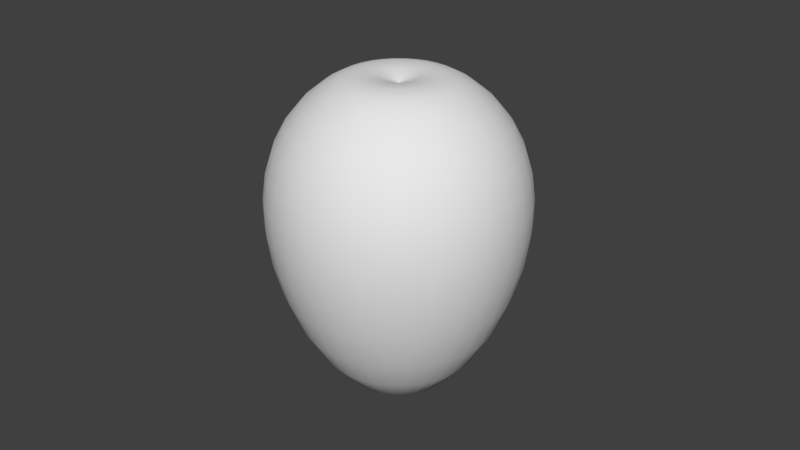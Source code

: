 # Source: Olive.blend  (saved by Blender 2.75.0; exported with 4.5.12 LTS)
import bpy
from mathutils import Matrix  # noqa: F401  (used for matrix-valued properties, if any)

bpy.ops.wm.read_factory_settings(use_empty=True)
scene = bpy.context.scene
scene.name = 'Scene'

# ---- collections
col_collection_1 = bpy.data.collections.new('Collection 1'); scene.collection.children.link(col_collection_1)

# ---- world
world_world = bpy.data.worlds.new('World'); scene.world = world_world
world_world.color = (0.05088, 0.05088, 0.05088)
world_world.use_sun_shadow = False
world_world.sun_shadow_jitter_overblur = 0.0
world_world.cycles.sampling_method = 'MANUAL'
world_world.cycles.sample_map_resolution = 256

# ---- meshes
me_plane_002 = bpy.data.meshes.new('Plane.002')
me_plane_002.from_pydata([(-1.426, 2.078, 1.573e-06), (-0.9387, 2.467, 8.936e-07), (-0.6585, 2.539, 1.052e-06), (-0.2232, 2.564, 1.247e-06), (0.2087, 2.504, 1.391e-06), (0.6204, 2.36, 1.479e-06), (1.0, 2.141, 1.51e-06), (1.357, 1.849, 1.487e-06), (1.689, 1.48, 1.407e-06), (2.008, 1.016, 1.266e-06), (2.303, 0.4513, 1.054e-06), (2.542, -0.1993, 7.725e-07), (2.684, -0.8873, 4.324e-07), (2.695, -1.539, 6.294e-08), (-1.431, 2.073, 0.06998), (-0.9526, 2.454, 0.1913), (-0.676, 2.523, 0.2411), (-0.2454, 2.544, 0.3069), (0.1825, 2.48, 0.3608), (0.5914, 2.333, 0.4009), (0.9696, 2.113, 0.4266), (1.325, 1.819, 0.439), (1.658, 1.451, 0.438), (1.978, 0.9882, 0.4225), (2.274, 0.4253, 0.3901), (2.517, -0.2219, 0.3384), (2.665, -0.9052, 0.2679), (2.682, -1.551, 0.1834), (-1.446, 2.059, 0.1373), (-0.9937, 2.416, 0.3753), (-0.7277, 2.476, 0.4729), (-0.3112, 2.483, 0.6019), (0.1051, 2.408, 0.7078), (0.5054, 2.254, 0.7865), (0.8781, 2.028, 0.8367), (1.231, 1.733, 0.8612), (1.564, 1.364, 0.8592), (1.887, 0.9047, 0.8288), (2.191, 0.3482, 0.7652), (2.445, -0.2888, 0.6638), (2.607, -0.9582, 0.5256), (2.642, -1.587, 0.3597), (-1.47, 2.037, 0.1993), (-1.06, 2.355, 0.5448), (-0.8117, 2.398, 0.6866), (-0.4182, 2.385, 0.8739), (-0.0206, 2.292, 1.028), (0.3657, 2.125, 1.142), (0.7295, 1.892, 1.215), (1.078, 1.592, 1.25), (1.411, 1.224, 1.247), (1.74, 0.7691, 1.203), (2.055, 0.2231, 1.111), (2.327, -0.3974, 0.9637), (2.514, -1.044, 0.763), (2.578, -1.646, 0.5222), (-1.503, 2.007, 0.2537), (-1.15, 2.272, 0.6934), (-0.9248, 2.294, 0.8739), (-0.5621, 2.252, 1.112), (-0.1898, 2.137, 1.308), (0.1777, 1.952, 1.453), (0.5294, 1.707, 1.546), (0.8718, 1.402, 1.591), (1.206, 1.035, 1.588), (1.542, 0.5867, 1.531), (1.872, 0.0546, 1.414), (2.168, -0.5435, 1.227), (2.388, -1.16, 0.9711), (2.492, -1.725, 0.6646), (-1.543, 1.97, 0.2983), (-1.259, 2.171, 0.8153), (-1.063, 2.167, 1.028), (-0.7374, 2.091, 1.308), (-0.396, 1.947, 1.538), (-0.05141, 1.741, 1.709), (0.2857, 1.483, 1.818), (0.6209, 1.171, 1.871), (0.9553, 0.804, 1.867), (1.3, 0.3643, 1.801), (1.649, -0.1507, 1.663), (1.975, -0.7216, 1.442), (2.235, -1.301, 1.142), (2.388, -1.822, 0.7815), (-1.589, 1.928, 0.3314), (-1.384, 2.057, 0.906), (-1.22, 2.022, 1.142), (-0.9374, 1.906, 1.453), (-0.6312, 1.73, 1.709), (-0.3128, 1.501, 1.899), (0.00768, 1.227, 2.02), (0.3348, 0.9077, 2.079), (0.6698, 0.541, 2.074), (1.025, 0.1107, 2.001), (1.395, -0.3848, 1.847), (1.754, -0.9248, 1.603), (2.061, -1.462, 1.269), (2.268, -1.932, 0.8684), (-1.638, 1.882, 0.3518), (-1.519, 1.932, 0.9618), (-1.39, 1.865, 1.212), (-1.154, 1.706, 1.543), (-0.8864, 1.495, 1.814), (-0.5964, 1.239, 2.016), (-0.294, 0.9489, 2.144), (0.02427, 0.6217, 2.207), (0.36, 0.2557, 2.202), (0.726, -0.1646, 2.124), (1.119, -0.639, 1.961), (1.515, -1.145, 1.701), (1.871, -1.636, 1.347), (2.138, -2.051, 0.9219), (-1.69, 1.835, 0.3587), (-1.66, 1.802, 0.9806), (-1.568, 1.702, 1.236), (-1.38, 1.499, 1.573), (-1.152, 1.251, 1.85), (-0.8913, 0.9677, 2.055), (-0.6078, 0.6599, 2.186), (-0.2987, 0.3243, 2.25), (0.0378, -0.04105, 2.245), (0.4152, -0.4508, 2.166), (0.8319, -0.9032, 1.999), (1.266, -1.374, 1.735), (1.674, -1.818, 1.373), (2.004, -2.175, 0.94), (-1.741, 1.787, 0.3518), (-1.801, 1.673, 0.9618), (-1.745, 1.539, 1.212), (-1.606, 1.291, 1.543), (-1.417, 1.006, 1.814), (-1.186, 0.6961, 2.016), (-0.9215, 0.3709, 2.144), (-0.6216, 0.02685, 2.207), (-0.2844, -0.3378, 2.202), (0.1044, -0.737, 2.124), (0.5449, -1.167, 1.961), (1.017, -1.604, 1.701), (1.477, -1.999, 1.347), (1.869, -2.3, 0.9219), (-1.791, 1.742, 0.3314), (-1.936, 1.548, 0.906), (-1.915, 1.382, 1.142), (-1.823, 1.091, 1.453), (-1.672, 0.7711, 1.709), (-1.47, 0.4349, 1.899), (-1.223, 0.09306, 2.02), (-0.9321, -0.2591, 2.079), (-0.5942, -0.6231, 2.074), (-0.1944, -1.012, 2.001), (0.269, -1.422, 1.847), (0.7776, -1.824, 1.603), (1.288, -2.174, 1.269), (1.739, -2.419, 0.8684), (-1.836, 1.7, 0.2983), (-2.061, 1.433, 0.8153), (-2.073, 1.237, 1.028), (-2.023, 0.9065, 1.308), (-1.908, 0.5544, 1.538), (-1.731, 0.1942, 1.709), (-1.501, -0.163, 1.818), (-1.218, -0.5227, 1.871), (-0.8797, -0.8861, 1.867), (-0.4699, -1.266, 1.801), (0.01477, -1.656, 1.662), (0.557, -2.027, 1.442), (1.113, -2.335, 1.142), (1.619, -2.529, 0.7815), (-1.876, 1.663, 0.2537), (-2.17, 1.333, 0.6934), (-2.21, 1.11, 0.8739), (-2.198, 0.745, 1.112), (-2.114, 0.3646, 1.308), (-1.96, -0.01679, 1.453), (-1.745, -0.3875, 1.546), (-1.469, -0.7537, 1.591), (-1.13, -1.117, 1.588), (-0.7113, -1.488, 1.531), (-0.2081, -1.861, 1.414), (0.3637, -2.205, 1.227), (0.9598, -2.476, 0.9711), (1.515, -2.626, 0.6646), (-1.909, 1.633, 0.1993), (-2.26, 1.25, 0.5448), (-2.323, 1.006, 0.6866), (-2.342, 0.6125, 0.8739), (-2.283, 0.2087, 1.028), (-2.148, -0.1899, 1.142), (-1.945, -0.5717, 1.215), (-1.675, -0.9433, 1.25), (-1.335, -1.306, 1.247), (-0.9094, -1.671, 1.203), (-0.391, -2.029, 1.111), (0.205, -2.352, 0.9637), (0.8342, -2.591, 0.763), (1.429, -2.705, 0.5222), (-1.934, 1.61, 0.1373), (-2.326, 1.189, 0.3753), (-2.407, 0.9285, 0.4729), (-2.449, 0.514, 0.6019), (-2.409, 0.09295, 0.7078), (-2.288, -0.3186, 0.7865), (-2.094, -0.7086, 0.8367), (-1.828, -1.084, 0.8612), (-1.488, -1.446, 0.8592), (-1.057, -1.806, 0.8288), (-0.5269, -2.155, 0.7652), (0.08707, -2.46, 0.6638), (0.7409, -2.677, 0.5255), (1.365, -2.764, 0.3597), (-1.949, 1.596, 0.06998), (-2.367, 1.151, 0.1913), (-2.459, 0.8809, 0.2411), (-2.515, 0.4534, 0.3069), (-2.486, 0.02164, 0.3608), (-2.374, -0.3978, 0.4009), (-2.185, -0.7929, 0.4266), (-1.922, -1.171, 0.439), (-1.582, -1.533, 0.438), (-1.147, -1.89, 0.4225), (-0.6106, -2.232, 0.3901), (0.01447, -2.527, 0.3384), (0.6834, -2.73, 0.2679), (1.325, -2.8, 0.1834), (-1.954, 1.592, 1.138e-07), (-2.381, 1.138, -3.912e-07), (-2.477, 0.8648, -6.104e-07), (-2.537, 0.4329, -1.001e-06), (-2.512, -0.002436, -1.374e-06), (-2.403, -0.4246, -1.241e-06), (-2.216, -0.8213, -1.725e-06), (-1.954, -1.2, -1.872e-06), (-1.614, -1.562, -1.914e-06), (-1.178, -1.918, -1.601e-06), (-0.6389, -2.258, -1.935e-06), (-0.01005, -2.55, -1.706e-06), (0.664, -2.748, -1.507e-06), (1.312, -2.812, -1.236e-06), (-1.949, 1.596, -0.06998), (-2.367, 1.151, -0.1913), (-2.459, 0.8809, -0.2411), (-2.515, 0.4534, -0.3069), (-2.486, 0.02164, -0.3608), (-2.374, -0.3978, -0.4009), (-2.185, -0.7929, -0.4266), (-1.922, -1.171, -0.439), (-1.582, -1.533, -0.438), (-1.147, -1.89, -0.4225), (-0.6106, -2.232, -0.3901), (0.01447, -2.527, -0.3384), (0.6834, -2.73, -0.2679), (1.325, -2.8, -0.1834), (-1.934, 1.61, -0.1373), (-2.326, 1.189, -0.3753), (-2.407, 0.9285, -0.4729), (-2.449, 0.5141, -0.6019), (-2.409, 0.09295, -0.7078), (-2.288, -0.3186, -0.7865), (-2.094, -0.7086, -0.8367), (-1.828, -1.084, -0.8612), (-1.488, -1.446, -0.8592), (-1.057, -1.806, -0.8288), (-0.5269, -2.155, -0.7652), (0.08708, -2.46, -0.6638), (0.7409, -2.677, -0.5256), (1.365, -2.764, -0.3597), (-1.909, 1.633, -0.1993), (-2.26, 1.25, -0.5448), (-2.323, 1.006, -0.6866), (-2.342, 0.6125, -0.8739), (-2.283, 0.2087, -1.028), (-2.148, -0.1899, -1.142), (-1.945, -0.5717, -1.215), (-1.675, -0.9433, -1.25), (-1.335, -1.306, -1.247), (-0.9094, -1.671, -1.203), (-0.391, -2.029, -1.111), (0.205, -2.352, -0.9637), (0.8342, -2.591, -0.763), (1.429, -2.705, -0.5222), (-1.876, 1.663, -0.2537), (-2.17, 1.333, -0.6934), (-2.21, 1.11, -0.8739), (-2.198, 0.745, -1.112), (-2.114, 0.3646, -1.308), (-1.96, -0.01679, -1.453), (-1.745, -0.3875, -1.546), (-1.469, -0.7537, -1.591), (-1.13, -1.117, -1.588), (-0.7113, -1.488, -1.531), (-0.2081, -1.861, -1.414), (0.3637, -2.205, -1.227), (0.9598, -2.476, -0.9711), (1.515, -2.626, -0.6646), (-1.836, 1.7, -0.2983), (-2.061, 1.433, -0.8153), (-2.073, 1.237, -1.028), (-2.023, 0.9065, -1.308), (-1.908, 0.5545, -1.538), (-1.731, 0.1942, -1.709), (-1.501, -0.163, -1.818), (-1.218, -0.5227, -1.871), (-0.8797, -0.8861, -1.867), (-0.4699, -1.266, -1.801), (0.01477, -1.656, -1.662), (0.557, -2.027, -1.442), (1.113, -2.335, -1.142), (1.619, -2.529, -0.7815), (-1.791, 1.742, -0.3314), (-1.936, 1.548, -0.906), (-1.915, 1.382, -1.142), (-1.823, 1.091, -1.453), (-1.672, 0.7711, -1.709), (-1.47, 0.4349, -1.899), (-1.223, 0.09306, -2.02), (-0.9321, -0.2591, -2.079), (-0.5942, -0.6231, -2.074), (-0.1944, -1.012, -2.001), (0.269, -1.422, -1.847), (0.7776, -1.824, -1.603), (1.288, -2.174, -1.269), (1.739, -2.419, -0.8684), (-1.741, 1.787, -0.3518), (-1.801, 1.673, -0.9618), (-1.745, 1.539, -1.212), (-1.606, 1.291, -1.543), (-1.417, 1.006, -1.814), (-1.186, 0.6961, -2.016), (-0.9215, 0.3709, -2.144), (-0.6216, 0.02686, -2.207), (-0.2844, -0.3378, -2.202), (0.1044, -0.737, -2.124), (0.5449, -1.167, -1.961), (1.017, -1.604, -1.701), (1.477, -1.999, -1.347), (1.869, -2.3, -0.9219), (-1.69, 1.835, -0.3587), (-1.66, 1.802, -0.9806), (-1.568, 1.702, -1.236), (-1.38, 1.499, -1.573), (-1.152, 1.251, -1.85), (-0.8913, 0.9677, -2.055), (-0.6078, 0.6599, -2.186), (-0.2987, 0.3243, -2.25), (0.03781, -0.04105, -2.245), (0.4152, -0.4508, -2.166), (0.8319, -0.9032, -1.999), (1.266, -1.374, -1.735), (1.674, -1.818, -1.373), (2.004, -2.175, -0.94), (-1.638, 1.882, -0.3518), (-1.519, 1.932, -0.9618), (-1.39, 1.865, -1.212), (-1.154, 1.706, -1.543), (-0.8864, 1.495, -1.814), (-0.5964, 1.239, -2.016), (-0.294, 0.9489, -2.144), (0.02427, 0.6217, -2.207), (0.36, 0.2557, -2.202), (0.726, -0.1646, -2.124), (1.119, -0.639, -1.961), (1.515, -1.145, -1.701), (1.871, -1.636, -1.347), (2.138, -2.051, -0.9219), (-1.589, 1.928, -0.3314), (-1.384, 2.057, -0.906), (-1.22, 2.022, -1.142), (-0.9374, 1.906, -1.453), (-0.6312, 1.73, -1.709), (-0.3128, 1.501, -1.899), (0.007682, 1.227, -2.02), (0.3348, 0.9077, -2.079), (0.6698, 0.541, -2.074), (1.025, 0.1107, -2.001), (1.395, -0.3848, -1.847), (1.754, -0.9248, -1.603), (2.061, -1.462, -1.269), (2.268, -1.932, -0.8684), (-1.543, 1.97, -0.2983), (-1.259, 2.171, -0.8153), (-1.063, 2.167, -1.028), (-0.7374, 2.091, -1.308), (-0.396, 1.947, -1.538), (-0.05141, 1.741, -1.709), (0.2857, 1.483, -1.818), (0.621, 1.171, -1.871), (0.9553, 0.804, -1.867), (1.3, 0.3643, -1.801), (1.649, -0.1507, -1.662), (1.975, -0.7216, -1.442), (2.235, -1.301, -1.142), (2.388, -1.822, -0.7815), (-1.503, 2.007, -0.2537), (-1.15, 2.272, -0.6934), (-0.9248, 2.294, -0.8739), (-0.5621, 2.252, -1.112), (-0.1898, 2.137, -1.308), (0.1777, 1.952, -1.453), (0.5294, 1.707, -1.546), (0.8718, 1.402, -1.591), (1.206, 1.035, -1.588), (1.542, 0.5867, -1.531), (1.872, 0.0546, -1.414), (2.168, -0.5435, -1.227), (2.388, -1.16, -0.9711), (2.492, -1.725, -0.6646), (-1.47, 2.037, -0.1993), (-1.06, 2.355, -0.5448), (-0.8117, 2.398, -0.6866), (-0.4182, 2.385, -0.8739), (-0.0206, 2.292, -1.028), (0.3657, 2.125, -1.142), (0.7295, 1.892, -1.215), (1.078, 1.592, -1.25), (1.411, 1.224, -1.247), (1.74, 0.7691, -1.203), (2.055, 0.2231, -1.111), (2.327, -0.3974, -0.9637), (2.514, -1.044, -0.763), (2.578, -1.646, -0.5222), (-1.446, 2.059, -0.1373), (-0.9937, 2.416, -0.3753), (-0.7277, 2.476, -0.4729), (-0.3112, 2.483, -0.6019), (0.1051, 2.408, -0.7078), (0.5054, 2.254, -0.7865), (0.8781, 2.028, -0.8367), (1.231, 1.733, -0.8612), (1.564, 1.364, -0.8592), (1.887, 0.9047, -0.8288), (2.191, 0.3482, -0.7652), (2.445, -0.2888, -0.6638), (2.607, -0.9582, -0.5256), (2.642, -1.587, -0.3597), (-1.431, 2.073, -0.06998), (-0.9526, 2.454, -0.1913), (-0.676, 2.523, -0.2411), (-0.2454, 2.544, -0.3069), (0.1825, 2.48, -0.3608), (0.5914, 2.333, -0.4009), (0.9696, 2.113, -0.4266), (1.325, 1.819, -0.439), (1.658, 1.451, -0.438), (1.978, 0.9882, -0.4225), (2.274, 0.4253, -0.3901), (2.517, -0.2219, -0.3384), (2.665, -0.9052, -0.2679), (2.682, -1.551, -0.1834), (2.635, -1.781, -9.967e-08), (2.625, -1.79, 0.1428), (2.594, -1.818, 0.2802), (2.545, -1.864, 0.4068), (2.478, -1.926, 0.5177), (2.396, -2.001, 0.6088), (2.303, -2.087, 0.6764), (2.202, -2.18, 0.7181), (2.097, -2.277, 0.7322), (1.992, -2.374, 0.7181), (1.891, -2.467, 0.6764), (1.798, -2.552, 0.6088), (1.716, -2.627, 0.5177), (1.649, -2.689, 0.4068), (1.599, -2.735, 0.2802), (1.569, -2.763, 0.1428), (1.558, -2.773, -1.109e-06), (1.569, -2.763, -0.1428), (1.599, -2.735, -0.2802), (1.649, -2.689, -0.4068), (1.716, -2.627, -0.5177), (1.798, -2.552, -0.6088), (1.891, -2.467, -0.6764), (1.992, -2.374, -0.7181), (2.097, -2.277, -0.7322), (2.202, -2.18, -0.7181), (2.303, -2.087, -0.6764), (2.396, -2.001, -0.6088), (2.478, -1.926, -0.5177), (2.545, -1.864, -0.4068), (2.594, -1.818, -0.2802), (2.625, -1.79, -0.1428), (2.087, -2.266, -4.533e-07), (-1.603, 1.741, 4.111e-07), (2.136, -2.245, 0.009997), (2.137, -2.245, -1.904e-08), (2.134, -2.247, 0.01961), (2.131, -2.251, 0.02847), (2.126, -2.255, 0.03624), (2.12, -2.26, 0.04261), (2.114, -2.266, 0.04735), (2.107, -2.273, 0.05026), (2.099, -2.28, 0.05125), (2.092, -2.286, 0.05026), (2.085, -2.293, 0.04735), (2.078, -2.299, 0.04261), (2.073, -2.304, 0.03624), (2.068, -2.308, 0.02847), (2.065, -2.312, 0.01961), (2.062, -2.314, 0.009997), (2.062, -2.314, -5.842e-07), (2.062, -2.314, -0.009998), (2.065, -2.312, -0.01961), (2.068, -2.308, -0.02847), (2.073, -2.304, -0.03624), (2.078, -2.299, -0.04261), (2.085, -2.293, -0.04735), (2.092, -2.286, -0.05026), (2.099, -2.28, -0.05125), (2.107, -2.273, -0.05026), (2.114, -2.266, -0.04735), (2.12, -2.26, -0.04261), (2.126, -2.255, -0.03624), (2.131, -2.251, -0.02847), (2.134, -2.247, -0.01961), (2.136, -2.245, -0.009998), (-1.185, 2.329, 0.1405), (-1.175, 2.338, 7.215e-07), (-1.215, 2.301, 0.2755), (-1.264, 2.256, 0.4), (-1.33, 2.196, 0.5091), (-1.41, 2.122, 0.5986), (-1.502, 2.037, 0.6651), (-1.601, 1.946, 0.7061), (-1.705, 1.851, 0.7199), (-1.808, 1.756, 0.7061), (-1.907, 1.664, 0.6651), (-1.999, 1.58, 0.5986), (-2.079, 1.506, 0.5091), (-2.145, 1.445, 0.4), (-2.194, 1.4, 0.2755), (-2.224, 1.372, 0.1405), (-2.234, 1.363, -2.231e-07), (-2.224, 1.372, -0.1405), (-2.194, 1.4, -0.2755), (-2.145, 1.445, -0.4), (-2.079, 1.506, -0.5091), (-1.999, 1.58, -0.5986), (-1.907, 1.664, -0.6651), (-1.808, 1.756, -0.7061), (-1.705, 1.851, -0.7199), (-1.601, 1.946, -0.7061), (-1.502, 2.037, -0.6651), (-1.41, 2.122, -0.5986), (-1.33, 2.196, -0.5091), (-1.264, 2.256, -0.4), (-1.215, 2.301, -0.2755), (-1.185, 2.329, -0.1405), (2.467, -1.99, 0.09279), (2.474, -1.984, -2.29e-07), (2.447, -2.008, 0.182), (2.415, -2.038, 0.2642), (2.371, -2.078, 0.3363), (2.318, -2.127, 0.3955), (2.258, -2.183, 0.4394), (2.192, -2.243, 0.4665), (2.124, -2.306, 0.4756), (2.056, -2.369, 0.4665), (1.99, -2.429, 0.4394), (1.929, -2.485, 0.3955), (1.876, -2.534, 0.3363), (1.833, -2.574, 0.2642), (1.801, -2.604, 0.182), (1.781, -2.622, 0.09279), (1.774, -2.628, -8.848e-07), (1.781, -2.622, -0.09279), (1.801, -2.604, -0.182), (1.833, -2.574, -0.2642), (1.876, -2.534, -0.3363), (1.929, -2.485, -0.3955), (1.99, -2.429, -0.4394), (2.056, -2.369, -0.4665), (2.124, -2.306, -0.4756), (2.192, -2.243, -0.4665), (2.258, -2.183, -0.4394), (2.318, -2.127, -0.3955), (2.371, -2.078, -0.3363), (2.415, -2.038, -0.2642), (2.447, -2.008, -0.182), (2.467, -1.99, -0.09279), (-1.587, 1.773, 0.006645), (-1.587, 1.773, 2.389e-06), (-1.589, 1.771, 0.01303), (-1.591, 1.769, 0.01892), (-1.594, 1.766, 0.02408), (-1.598, 1.763, 0.02832), (-1.602, 1.759, 0.03147), (-1.607, 1.755, 0.03341), (-1.612, 1.75, 0.03406), (-1.617, 1.746, 0.03341), (-1.622, 1.741, 0.03147), (-1.626, 1.737, 0.02832), (-1.63, 1.734, 0.02408), (-1.633, 1.731, 0.01892), (-1.635, 1.729, 0.01303), (-1.636, 1.728, 0.006645), (-1.637, 1.727, 4.226e-07), (-1.636, 1.728, -0.006644), (-1.635, 1.729, -0.01303), (-1.633, 1.731, -0.01892), (-1.63, 1.734, -0.02408), (-1.626, 1.737, -0.02832), (-1.622, 1.741, -0.03147), (-1.617, 1.746, -0.0334), (-1.612, 1.75, -0.03406), (-1.607, 1.755, -0.0334), (-1.602, 1.759, -0.03147), (-1.598, 1.763, -0.02832), (-1.594, 1.766, -0.02408), (-1.591, 1.769, -0.01892), (-1.589, 1.771, -0.01303), (-1.587, 1.773, -0.006642)], [], [(3, 2, 16, 17), (11, 10, 24, 25), (4, 3, 17, 18), (12, 11, 25, 26), (5, 4, 18, 19), (13, 12, 26, 27), (6, 5, 19, 20), (448, 13, 27, 449), (7, 6, 20, 21), (8, 7, 21, 22), (9, 8, 22, 23), (2, 1, 15, 16), (10, 9, 23, 24), (16, 15, 29, 30), (24, 23, 37, 38), (17, 16, 30, 31), (25, 24, 38, 39), (18, 17, 31, 32), (26, 25, 39, 40), (19, 18, 32, 33), (27, 26, 40, 41), (20, 19, 33, 34), (449, 27, 41, 450), (21, 20, 34, 35), (22, 21, 35, 36), (1, 515, 514, 15), (23, 22, 36, 37), (34, 33, 47, 48), (450, 41, 55, 451), (35, 34, 48, 49), (36, 35, 49, 50), (15, 514, 516, 29), (37, 36, 50, 51), (30, 29, 43, 44), (38, 37, 51, 52), (31, 30, 44, 45), (39, 38, 52, 53), (32, 31, 45, 46), (40, 39, 53, 54), (33, 32, 46, 47), (41, 40, 54, 55), (52, 51, 65, 66), (45, 44, 58, 59), (53, 52, 66, 67), (46, 45, 59, 60), (54, 53, 67, 68), (47, 46, 60, 61), (55, 54, 68, 69), (48, 47, 61, 62), (451, 55, 69, 452), (49, 48, 62, 63), (50, 49, 63, 64), (29, 516, 517, 43), (51, 50, 64, 65), (44, 43, 57, 58), (452, 69, 83, 453), (63, 62, 76, 77), (64, 63, 77, 78), (43, 517, 518, 57), (65, 64, 78, 79), (58, 57, 71, 72), (66, 65, 79, 80), (59, 58, 72, 73), (67, 66, 80, 81), (60, 59, 73, 74), (68, 67, 81, 82), (61, 60, 74, 75), (69, 68, 82, 83), (62, 61, 75, 76), (73, 72, 86, 87), (81, 80, 94, 95), (74, 73, 87, 88), (82, 81, 95, 96), (75, 74, 88, 89), (83, 82, 96, 97), (76, 75, 89, 90), (453, 83, 97, 454), (77, 76, 90, 91), (78, 77, 91, 92), (57, 518, 519, 71), (79, 78, 92, 93), (72, 71, 85, 86), (80, 79, 93, 94), (91, 90, 104, 105), (92, 91, 105, 106), (71, 519, 520, 85), (93, 92, 106, 107), (86, 85, 99, 100), (94, 93, 107, 108), (87, 86, 100, 101), (95, 94, 108, 109), (88, 87, 101, 102), (96, 95, 109, 110), (89, 88, 102, 103), (97, 96, 110, 111), (90, 89, 103, 104), (454, 97, 111, 455), (109, 108, 122, 123), (102, 101, 115, 116), (110, 109, 123, 124), (103, 102, 116, 117), (111, 110, 124, 125), (104, 103, 117, 118), (455, 111, 125, 456), (105, 104, 118, 119), (106, 105, 119, 120), (85, 520, 521, 99), (107, 106, 120, 121), (100, 99, 113, 114), (108, 107, 121, 122), (101, 100, 114, 115), (120, 119, 133, 134), (99, 521, 522, 113), (121, 120, 134, 135), (114, 113, 127, 128), (122, 121, 135, 136), (115, 114, 128, 129), (123, 122, 136, 137), (116, 115, 129, 130), (124, 123, 137, 138), (117, 116, 130, 131), (125, 124, 138, 139), (118, 117, 131, 132), (456, 125, 139, 457), (119, 118, 132, 133), (138, 137, 151, 152), (131, 130, 144, 145), (139, 138, 152, 153), (132, 131, 145, 146), (457, 139, 153, 458), (133, 132, 146, 147), (134, 133, 147, 148), (113, 522, 523, 127), (135, 134, 148, 149), (128, 127, 141, 142), (136, 135, 149, 150), (129, 128, 142, 143), (137, 136, 150, 151), (130, 129, 143, 144), (127, 523, 524, 141), (149, 148, 162, 163), (142, 141, 155, 156), (150, 149, 163, 164), (143, 142, 156, 157), (151, 150, 164, 165), (144, 143, 157, 158), (152, 151, 165, 166), (145, 144, 158, 159), (153, 152, 166, 167), (146, 145, 159, 160), (458, 153, 167, 459), (147, 146, 160, 161), (148, 147, 161, 162), (159, 158, 172, 173), (167, 166, 180, 181), (160, 159, 173, 174), (459, 167, 181, 460), (161, 160, 174, 175), (162, 161, 175, 176), (141, 524, 525, 155), (163, 162, 176, 177), (156, 155, 169, 170), (164, 163, 177, 178), (157, 156, 170, 171), (165, 164, 178, 179), (158, 157, 171, 172), (166, 165, 179, 180), (177, 176, 190, 191), (170, 169, 183, 184), (178, 177, 191, 192), (171, 170, 184, 185), (179, 178, 192, 193), (172, 171, 185, 186), (180, 179, 193, 194), (173, 172, 186, 187), (181, 180, 194, 195), (174, 173, 187, 188), (460, 181, 195, 461), (175, 174, 188, 189), (176, 175, 189, 190), (155, 525, 526, 169), (195, 194, 208, 209), (188, 187, 201, 202), (461, 195, 209, 462), (189, 188, 202, 203), (190, 189, 203, 204), (169, 526, 527, 183), (191, 190, 204, 205), (184, 183, 197, 198), (192, 191, 205, 206), (185, 184, 198, 199), (193, 192, 206, 207), (186, 185, 199, 200), (194, 193, 207, 208), (187, 186, 200, 201), (198, 197, 211, 212), (206, 205, 219, 220), (199, 198, 212, 213), (207, 206, 220, 221), (200, 199, 213, 214), (208, 207, 221, 222), (201, 200, 214, 215), (209, 208, 222, 223), (202, 201, 215, 216), (462, 209, 223, 463), (203, 202, 216, 217), (204, 203, 217, 218), (183, 527, 528, 197), (205, 204, 218, 219), (216, 215, 229, 230), (463, 223, 237, 464), (217, 216, 230, 231), (218, 217, 231, 232), (197, 528, 529, 211), (219, 218, 232, 233), (212, 211, 225, 226), (220, 219, 233, 234), (213, 212, 226, 227), (221, 220, 234, 235), (214, 213, 227, 228), (222, 221, 235, 236), (215, 214, 228, 229), (223, 222, 236, 237), (234, 233, 247, 248), (227, 226, 240, 241), (235, 234, 248, 249), (228, 227, 241, 242), (236, 235, 249, 250), (229, 228, 242, 243), (237, 236, 250, 251), (230, 229, 243, 244), (464, 237, 251, 465), (231, 230, 244, 245), (232, 231, 245, 246), (211, 529, 530, 225), (233, 232, 246, 247), (226, 225, 239, 240), (465, 251, 265, 466), (245, 244, 258, 259), (246, 245, 259, 260), (225, 530, 531, 239), (247, 246, 260, 261), (240, 239, 253, 254), (248, 247, 261, 262), (241, 240, 254, 255), (249, 248, 262, 263), (242, 241, 255, 256), (250, 249, 263, 264), (243, 242, 256, 257), (251, 250, 264, 265), (244, 243, 257, 258), (263, 262, 276, 277), (256, 255, 269, 270), (264, 263, 277, 278), (257, 256, 270, 271), (265, 264, 278, 279), (258, 257, 271, 272), (466, 265, 279, 467), (259, 258, 272, 273), (260, 259, 273, 274), (239, 531, 532, 253), (261, 260, 274, 275), (254, 253, 267, 268), (262, 261, 275, 276), (255, 254, 268, 269), (274, 273, 287, 288), (253, 532, 533, 267), (275, 274, 288, 289), (268, 267, 281, 282), (276, 275, 289, 290), (269, 268, 282, 283), (277, 276, 290, 291), (270, 269, 283, 284), (278, 277, 291, 292), (271, 270, 284, 285), (279, 278, 292, 293), (272, 271, 285, 286), (467, 279, 293, 468), (273, 272, 286, 287), (284, 283, 297, 298), (292, 291, 305, 306), (285, 284, 298, 299), (293, 292, 306, 307), (286, 285, 299, 300), (468, 293, 307, 469), (287, 286, 300, 301), (288, 287, 301, 302), (267, 533, 534, 281), (289, 288, 302, 303), (282, 281, 295, 296), (290, 289, 303, 304), (283, 282, 296, 297), (291, 290, 304, 305), (302, 301, 315, 316), (281, 534, 535, 295), (303, 302, 316, 317), (296, 295, 309, 310), (304, 303, 317, 318), (297, 296, 310, 311), (305, 304, 318, 319), (298, 297, 311, 312), (306, 305, 319, 320), (299, 298, 312, 313), (307, 306, 320, 321), (300, 299, 313, 314), (469, 307, 321, 470), (301, 300, 314, 315), (320, 319, 333, 334), (313, 312, 326, 327), (321, 320, 334, 335), (314, 313, 327, 328), (470, 321, 335, 471), (315, 314, 328, 329), (316, 315, 329, 330), (295, 535, 536, 309), (317, 316, 330, 331), (310, 309, 323, 324), (318, 317, 331, 332), (311, 310, 324, 325), (319, 318, 332, 333), (312, 311, 325, 326), (309, 536, 537, 323), (331, 330, 344, 345), (324, 323, 337, 338), (332, 331, 345, 346), (325, 324, 338, 339), (333, 332, 346, 347), (326, 325, 339, 340), (334, 333, 347, 348), (327, 326, 340, 341), (335, 334, 348, 349), (328, 327, 341, 342), (471, 335, 349, 472), (329, 328, 342, 343), (330, 329, 343, 344), (341, 340, 354, 355), (349, 348, 362, 363), (342, 341, 355, 356), (472, 349, 363, 473), (343, 342, 356, 357), (344, 343, 357, 358), (323, 537, 538, 337), (345, 344, 358, 359), (338, 337, 351, 352), (346, 345, 359, 360), (339, 338, 352, 353), (347, 346, 360, 361), (340, 339, 353, 354), (348, 347, 361, 362), (359, 358, 372, 373), (352, 351, 365, 366), (360, 359, 373, 374), (353, 352, 366, 367), (361, 360, 374, 375), (354, 353, 367, 368), (362, 361, 375, 376), (355, 354, 368, 369), (363, 362, 376, 377), (356, 355, 369, 370), (473, 363, 377, 474), (357, 356, 370, 371), (358, 357, 371, 372), (337, 538, 539, 351), (377, 376, 390, 391), (370, 369, 383, 384), (474, 377, 391, 475), (371, 370, 384, 385), (372, 371, 385, 386), (351, 539, 540, 365), (373, 372, 386, 387), (366, 365, 379, 380), (374, 373, 387, 388), (367, 366, 380, 381), (375, 374, 388, 389), (368, 367, 381, 382), (376, 375, 389, 390), (369, 368, 382, 383), (388, 387, 401, 402), (381, 380, 394, 395), (389, 388, 402, 403), (382, 381, 395, 396), (390, 389, 403, 404), (383, 382, 396, 397), (391, 390, 404, 405), (384, 383, 397, 398), (475, 391, 405, 476), (385, 384, 398, 399), (386, 385, 399, 400), (365, 540, 541, 379), (387, 386, 400, 401), (380, 379, 393, 394), (476, 405, 419, 477), (399, 398, 412, 413), (400, 399, 413, 414), (379, 541, 542, 393), (401, 400, 414, 415), (394, 393, 407, 408), (402, 401, 415, 416), (395, 394, 408, 409), (403, 402, 416, 417), (396, 395, 409, 410), (404, 403, 417, 418), (397, 396, 410, 411), (405, 404, 418, 419), (398, 397, 411, 412), (409, 408, 422, 423), (417, 416, 430, 431), (410, 409, 423, 424), (418, 417, 431, 432), (411, 410, 424, 425), (419, 418, 432, 433), (412, 411, 425, 426), (477, 419, 433, 478), (413, 412, 426, 427), (414, 413, 427, 428), (393, 542, 543, 407), (415, 414, 428, 429), (408, 407, 421, 422), (416, 415, 429, 430), (427, 426, 440, 441), (428, 427, 441, 442), (407, 543, 544, 421), (429, 428, 442, 443), (422, 421, 435, 436), (430, 429, 443, 444), (423, 422, 436, 437), (431, 430, 444, 445), (424, 423, 437, 438), (432, 431, 445, 446), (425, 424, 438, 439), (433, 432, 446, 447), (426, 425, 439, 440), (478, 433, 447, 479), (445, 444, 10, 11), (438, 437, 3, 4), (446, 445, 11, 12), (439, 438, 4, 5), (447, 446, 12, 13), (440, 439, 5, 6), (479, 447, 13, 448), (441, 440, 6, 7), (442, 441, 7, 8), (421, 544, 545, 435), (443, 442, 8, 9), (436, 435, 1, 2), (444, 443, 9, 10), (437, 436, 2, 3), (577, 479, 448, 547), (576, 478, 479, 577), (575, 477, 478, 576), (574, 476, 477, 575), (573, 475, 476, 574), (572, 474, 475, 573), (571, 473, 474, 572), (570, 472, 473, 571), (569, 471, 472, 570), (568, 470, 471, 569), (567, 469, 470, 568), (566, 468, 469, 567), (565, 467, 468, 566), (564, 466, 467, 565), (563, 465, 466, 564), (562, 464, 465, 563), (561, 463, 464, 562), (560, 462, 463, 561), (559, 461, 462, 560), (558, 460, 461, 559), (557, 459, 460, 558), (556, 458, 459, 557), (555, 457, 458, 556), (554, 456, 457, 555), (553, 455, 456, 554), (552, 454, 455, 553), (551, 453, 454, 552), (550, 452, 453, 551), (549, 451, 452, 550), (548, 450, 451, 549), (546, 449, 450, 548), (547, 448, 449, 546), (601, 600, 481), (593, 592, 481), (606, 605, 481), (590, 589, 481), (582, 581, 481), (603, 602, 481), (595, 594, 481), (608, 607, 481), (592, 591, 481), (587, 586, 481), (584, 583, 481), (600, 599, 481), (581, 580, 481), (597, 596, 481), (589, 588, 481), (605, 604, 481), (579, 609, 481), (578, 579, 481), (594, 593, 481), (602, 601, 481), (607, 606, 481), (586, 585, 481), (599, 598, 481), (583, 582, 481), (591, 590, 481), (609, 608, 481), (588, 587, 481), (596, 595, 481), (598, 597, 481), (580, 578, 481), (585, 584, 481), (604, 603, 481), (480, 485, 486), (480, 499, 500), (480, 488, 489), (480, 496, 497), (480, 491, 492), (480, 486, 487), (480, 489, 490), (480, 507, 508), (480, 504, 505), (480, 512, 513), (480, 494, 495), (480, 501, 502), (480, 502, 503), (480, 510, 511), (480, 495, 496), (480, 509, 510), (480, 492, 493), (480, 505, 506), (480, 508, 509), (480, 513, 483), (480, 498, 499), (480, 490, 491), (435, 545, 515, 1), (480, 484, 485), (480, 500, 501), (480, 511, 512), (480, 493, 494), (480, 497, 498), (480, 506, 507), (480, 487, 488), (480, 482, 484), (480, 503, 504), (480, 483, 482), (0, 14, 514, 515), (14, 28, 516, 514), (28, 42, 517, 516), (42, 56, 518, 517), (56, 70, 519, 518), (70, 84, 520, 519), (84, 98, 521, 520), (98, 112, 522, 521), (112, 126, 523, 522), (126, 140, 524, 523), (140, 154, 525, 524), (154, 168, 526, 525), (168, 182, 527, 526), (182, 196, 528, 527), (196, 210, 529, 528), (210, 224, 530, 529), (224, 238, 531, 530), (238, 252, 532, 531), (252, 266, 533, 532), (266, 280, 534, 533), (280, 294, 535, 534), (294, 308, 536, 535), (308, 322, 537, 536), (322, 336, 538, 537), (336, 350, 539, 538), (350, 364, 540, 539), (364, 378, 541, 540), (378, 392, 542, 541), (392, 406, 543, 542), (406, 420, 544, 543), (420, 434, 545, 544), (434, 0, 515, 545), (482, 483, 547, 546), (484, 482, 546, 548), (485, 484, 548, 549), (486, 485, 549, 550), (487, 486, 550, 551), (488, 487, 551, 552), (489, 488, 552, 553), (490, 489, 553, 554), (491, 490, 554, 555), (492, 491, 555, 556), (493, 492, 556, 557), (494, 493, 557, 558), (495, 494, 558, 559), (496, 495, 559, 560), (497, 496, 560, 561), (498, 497, 561, 562), (499, 498, 562, 563), (500, 499, 563, 564), (501, 500, 564, 565), (502, 501, 565, 566), (503, 502, 566, 567), (504, 503, 567, 568), (505, 504, 568, 569), (506, 505, 569, 570), (507, 506, 570, 571), (508, 507, 571, 572), (509, 508, 572, 573), (510, 509, 573, 574), (511, 510, 574, 575), (512, 511, 575, 576), (513, 512, 576, 577), (483, 513, 577, 547), (579, 578, 14, 0), (578, 580, 28, 14), (580, 581, 42, 28), (581, 582, 56, 42), (582, 583, 70, 56), (583, 584, 84, 70), (584, 585, 98, 84), (585, 586, 112, 98), (586, 587, 126, 112), (587, 588, 140, 126), (588, 589, 154, 140), (589, 590, 168, 154), (590, 591, 182, 168), (591, 592, 196, 182), (592, 593, 210, 196), (593, 594, 224, 210), (594, 595, 238, 224), (595, 596, 252, 238), (596, 597, 266, 252), (597, 598, 280, 266), (598, 599, 294, 280), (599, 600, 308, 294), (600, 601, 322, 308), (601, 602, 336, 322), (602, 603, 350, 336), (603, 604, 364, 350), (604, 605, 378, 364), (605, 606, 392, 378), (606, 607, 406, 392), (607, 608, 420, 406), (608, 609, 434, 420), (609, 579, 0, 434)])
me_plane_002.polygons.foreach_set('use_smooth', [True] * 640)
_uv = me_plane_002.uv_layers.new(name='UVMap')
_uv.uv.foreach_set('vector', [0.2124, 0.9532, 0.2073, 0.956, 0.2058, 0.9533, 0.21, 0.9501, 0.2237, 0.908, 0.226, 0.9154, 0.2218, 0.9162, 0.2203, 0.9093, 0.2168, 0.9496, 0.2124, 0.9532, 0.21, 0.9501, 0.2135, 0.9466, 0.2201, 0.9013, 0.2237, 0.908, 0.2203, 0.9093, 0.2176, 0.9027, 0.2204, 0.9453, 0.2168, 0.9496, 0.2135, 0.9466, 0.2165, 0.9426, 0.2158, 0.8959, 0.2201, 0.9013, 0.2176, 0.9027, 0.2143, 0.8971, 0.2233, 0.9406, 0.2204, 0.9453, 0.2165, 0.9426, 0.2188, 0.9384, 0.2139, 0.8941, 0.2158, 0.8959, 0.2143, 0.8971, 0.2128, 0.8951, 0.2254, 0.9352, 0.2233, 0.9406, 0.2188, 0.9384, 0.2205, 0.9338, 0.2266, 0.9293, 0.2254, 0.9352, 0.2205, 0.9338, 0.2217, 0.9286, 0.227, 0.9227, 0.2266, 0.9293, 0.2217, 0.9286, 0.2222, 0.9227, 0.2073, 0.956, 0.2037, 0.9575, 0.2027, 0.9552, 0.2058, 0.9533, 0.226, 0.9154, 0.227, 0.9227, 0.2222, 0.9227, 0.2218, 0.9162, 0.2058, 0.9533, 0.2027, 0.9552, 0.2014, 0.9532, 0.204, 0.951, 0.2218, 0.9162, 0.2222, 0.9227, 0.218, 0.9226, 0.218, 0.9166, 0.21, 0.9501, 0.2058, 0.9533, 0.204, 0.951, 0.2075, 0.9477, 0.2203, 0.9093, 0.2218, 0.9162, 0.218, 0.9166, 0.217, 0.9101, 0.2135, 0.9466, 0.21, 0.9501, 0.2075, 0.9477, 0.2105, 0.9441, 0.2176, 0.9027, 0.2203, 0.9093, 0.217, 0.9101, 0.2152, 0.9037, 0.2165, 0.9426, 0.2135, 0.9466, 0.2105, 0.9441, 0.2128, 0.9405, 0.2143, 0.8971, 0.2176, 0.9027, 0.2152, 0.9037, 0.2127, 0.8981, 0.2188, 0.9384, 0.2165, 0.9426, 0.2128, 0.9405, 0.2147, 0.9366, 0.2128, 0.8951, 0.2143, 0.8971, 0.2127, 0.8981, 0.2116, 0.8959, 0.2205, 0.9338, 0.2188, 0.9384, 0.2147, 0.9366, 0.2163, 0.9325, 0.2217, 0.9286, 0.2205, 0.9338, 0.2163, 0.9325, 0.2174, 0.9279, 0.2037, 0.9575, 0.2002, 0.9586, 0.1995, 0.9568, 0.2027, 0.9552, 0.2222, 0.9227, 0.2217, 0.9286, 0.2174, 0.9279, 0.218, 0.9226, 0.2147, 0.9366, 0.2128, 0.9405, 0.2095, 0.9387, 0.2111, 0.9351, 0.2116, 0.8959, 0.2127, 0.8981, 0.2111, 0.8987, 0.2103, 0.8965, 0.2163, 0.9325, 0.2147, 0.9366, 0.2111, 0.9351, 0.2124, 0.9313, 0.2174, 0.9279, 0.2163, 0.9325, 0.2124, 0.9313, 0.2134, 0.9271, 0.2027, 0.9552, 0.1995, 0.9568, 0.1985, 0.9552, 0.2014, 0.9532, 0.218, 0.9226, 0.2174, 0.9279, 0.2134, 0.9271, 0.2142, 0.9223, 0.204, 0.951, 0.2014, 0.9532, 0.1999, 0.9514, 0.2022, 0.9491, 0.218, 0.9166, 0.218, 0.9226, 0.2142, 0.9223, 0.2144, 0.9167, 0.2075, 0.9477, 0.204, 0.951, 0.2022, 0.9491, 0.2051, 0.9456, 0.217, 0.9101, 0.218, 0.9166, 0.2144, 0.9167, 0.214, 0.9106, 0.2105, 0.9441, 0.2075, 0.9477, 0.2051, 0.9456, 0.2075, 0.9422, 0.2152, 0.9037, 0.217, 0.9101, 0.214, 0.9106, 0.2128, 0.9045, 0.2128, 0.9405, 0.2105, 0.9441, 0.2075, 0.9422, 0.2095, 0.9387, 0.2127, 0.8981, 0.2152, 0.9037, 0.2128, 0.9045, 0.2111, 0.8987, 0.2144, 0.9167, 0.2142, 0.9223, 0.2106, 0.9219, 0.211, 0.9167, 0.2051, 0.9456, 0.2022, 0.9491, 0.2002, 0.9475, 0.2027, 0.9439, 0.214, 0.9106, 0.2144, 0.9167, 0.211, 0.9167, 0.211, 0.9109, 0.2075, 0.9422, 0.2051, 0.9456, 0.2027, 0.9439, 0.2046, 0.9405, 0.2128, 0.9045, 0.214, 0.9106, 0.211, 0.9109, 0.2105, 0.9049, 0.2095, 0.9387, 0.2075, 0.9422, 0.2046, 0.9405, 0.2063, 0.9372, 0.2111, 0.8987, 0.2128, 0.9045, 0.2105, 0.9049, 0.2095, 0.8992, 0.2111, 0.9351, 0.2095, 0.9387, 0.2063, 0.9372, 0.2077, 0.9338, 0.2103, 0.8965, 0.2111, 0.8987, 0.2095, 0.8992, 0.209, 0.8969, 0.2124, 0.9313, 0.2111, 0.9351, 0.2077, 0.9338, 0.2088, 0.9303, 0.2134, 0.9271, 0.2124, 0.9313, 0.2088, 0.9303, 0.2098, 0.9264, 0.2014, 0.9532, 0.1985, 0.9552, 0.1974, 0.9537, 0.1999, 0.9514, 0.2142, 0.9223, 0.2134, 0.9271, 0.2098, 0.9264, 0.2106, 0.9219, 0.2022, 0.9491, 0.1999, 0.9514, 0.1982, 0.9499, 0.2002, 0.9475, 0.209, 0.8969, 0.2095, 0.8992, 0.2078, 0.8994, 0.2076, 0.8971, 0.2088, 0.9303, 0.2077, 0.9338, 0.2045, 0.9327, 0.2055, 0.9293, 0.2098, 0.9264, 0.2088, 0.9303, 0.2055, 0.9293, 0.2064, 0.9256, 0.1999, 0.9514, 0.1974, 0.9537, 0.1961, 0.9524, 0.1982, 0.9499, 0.2106, 0.9219, 0.2098, 0.9264, 0.2064, 0.9256, 0.2072, 0.9214, 0.2002, 0.9475, 0.1982, 0.9499, 0.1965, 0.9486, 0.1982, 0.9461, 0.211, 0.9167, 0.2106, 0.9219, 0.2072, 0.9214, 0.2079, 0.9164, 0.2027, 0.9439, 0.2002, 0.9475, 0.1982, 0.9461, 0.2002, 0.9425, 0.211, 0.9109, 0.211, 0.9167, 0.2079, 0.9164, 0.2082, 0.9109, 0.2046, 0.9405, 0.2027, 0.9439, 0.2002, 0.9425, 0.2019, 0.9391, 0.2105, 0.9049, 0.211, 0.9109, 0.2082, 0.9109, 0.2082, 0.9051, 0.2063, 0.9372, 0.2046, 0.9405, 0.2019, 0.9391, 0.2033, 0.9359, 0.2095, 0.8992, 0.2105, 0.9049, 0.2082, 0.9051, 0.2078, 0.8994, 0.2077, 0.9338, 0.2063, 0.9372, 0.2033, 0.9359, 0.2045, 0.9327, 0.2002, 0.9425, 0.1982, 0.9461, 0.1961, 0.9449, 0.1978, 0.9413, 0.2082, 0.9109, 0.2079, 0.9164, 0.2048, 0.9161, 0.2055, 0.9107, 0.2019, 0.9391, 0.2002, 0.9425, 0.1978, 0.9413, 0.1992, 0.938, 0.2082, 0.9051, 0.2082, 0.9109, 0.2055, 0.9107, 0.2059, 0.9051, 0.2033, 0.9359, 0.2019, 0.9391, 0.1992, 0.938, 0.2003, 0.9348, 0.2078, 0.8994, 0.2082, 0.9051, 0.2059, 0.9051, 0.2062, 0.8995, 0.2045, 0.9327, 0.2033, 0.9359, 0.2003, 0.9348, 0.2014, 0.9317, 0.2076, 0.8971, 0.2078, 0.8994, 0.2062, 0.8995, 0.2063, 0.8972, 0.2055, 0.9293, 0.2045, 0.9327, 0.2014, 0.9317, 0.2023, 0.9285, 0.2064, 0.9256, 0.2055, 0.9293, 0.2023, 0.9285, 0.2032, 0.9249, 0.1982, 0.9499, 0.1961, 0.9524, 0.1947, 0.9513, 0.1965, 0.9486, 0.2072, 0.9214, 0.2064, 0.9256, 0.2032, 0.9249, 0.204, 0.9208, 0.1982, 0.9461, 0.1965, 0.9486, 0.1948, 0.9476, 0.1961, 0.9449, 0.2079, 0.9164, 0.2072, 0.9214, 0.204, 0.9208, 0.2048, 0.9161, 0.2023, 0.9285, 0.2014, 0.9317, 0.1984, 0.9308, 0.1992, 0.9277, 0.2032, 0.9249, 0.2023, 0.9285, 0.1992, 0.9277, 0.2001, 0.9242, 0.1965, 0.9486, 0.1947, 0.9513, 0.1932, 0.9503, 0.1948, 0.9476, 0.204, 0.9208, 0.2032, 0.9249, 0.2001, 0.9242, 0.201, 0.9202, 0.1961, 0.9449, 0.1948, 0.9476, 0.1929, 0.9467, 0.194, 0.944, 0.2048, 0.9161, 0.204, 0.9208, 0.201, 0.9202, 0.2019, 0.9156, 0.1978, 0.9413, 0.1961, 0.9449, 0.194, 0.944, 0.1954, 0.9404, 0.2055, 0.9107, 0.2048, 0.9161, 0.2019, 0.9156, 0.2028, 0.9104, 0.1992, 0.938, 0.1978, 0.9413, 0.1954, 0.9404, 0.1965, 0.9371, 0.2059, 0.9051, 0.2055, 0.9107, 0.2028, 0.9104, 0.2037, 0.9048, 0.2003, 0.9348, 0.1992, 0.938, 0.1965, 0.9371, 0.1975, 0.9339, 0.2062, 0.8995, 0.2059, 0.9051, 0.2037, 0.9048, 0.2046, 0.8993, 0.2014, 0.9317, 0.2003, 0.9348, 0.1975, 0.9339, 0.1984, 0.9308, 0.2063, 0.8972, 0.2062, 0.8995, 0.2046, 0.8993, 0.2049, 0.8971, 0.2028, 0.9104, 0.2019, 0.9156, 0.199, 0.915, 0.2003, 0.9098, 0.1965, 0.9371, 0.1954, 0.9404, 0.1929, 0.9396, 0.1938, 0.9363, 0.2037, 0.9048, 0.2028, 0.9104, 0.2003, 0.9098, 0.2016, 0.9044, 0.1975, 0.9339, 0.1965, 0.9371, 0.1938, 0.9363, 0.1946, 0.9331, 0.2046, 0.8993, 0.2037, 0.9048, 0.2016, 0.9044, 0.203, 0.899, 0.1984, 0.9308, 0.1975, 0.9339, 0.1946, 0.9331, 0.1954, 0.9301, 0.2049, 0.8971, 0.2046, 0.8993, 0.203, 0.899, 0.2036, 0.8968, 0.1992, 0.9277, 0.1984, 0.9308, 0.1954, 0.9301, 0.1962, 0.9269, 0.2001, 0.9242, 0.1992, 0.9277, 0.1962, 0.9269, 0.197, 0.9235, 0.1948, 0.9476, 0.1932, 0.9503, 0.1917, 0.9495, 0.1929, 0.9467, 0.201, 0.9202, 0.2001, 0.9242, 0.197, 0.9235, 0.1979, 0.9195, 0.194, 0.944, 0.1929, 0.9467, 0.1911, 0.946, 0.1919, 0.9433, 0.2019, 0.9156, 0.201, 0.9202, 0.1979, 0.9195, 0.199, 0.915, 0.1954, 0.9404, 0.194, 0.944, 0.1919, 0.9433, 0.1929, 0.9396, 0.197, 0.9235, 0.1962, 0.9269, 0.1931, 0.9262, 0.1939, 0.9228, 0.1929, 0.9467, 0.1917, 0.9495, 0.1901, 0.9489, 0.1911, 0.946, 0.1979, 0.9195, 0.197, 0.9235, 0.1939, 0.9228, 0.1949, 0.9188, 0.1919, 0.9433, 0.1911, 0.946, 0.1892, 0.9455, 0.1897, 0.9428, 0.199, 0.915, 0.1979, 0.9195, 0.1949, 0.9188, 0.1962, 0.9142, 0.1929, 0.9396, 0.1919, 0.9433, 0.1897, 0.9428, 0.1905, 0.939, 0.2003, 0.9098, 0.199, 0.915, 0.1962, 0.9142, 0.1977, 0.9091, 0.1938, 0.9363, 0.1929, 0.9396, 0.1905, 0.939, 0.1911, 0.9357, 0.2016, 0.9044, 0.2003, 0.9098, 0.1977, 0.9091, 0.1995, 0.9038, 0.1946, 0.9331, 0.1938, 0.9363, 0.1911, 0.9357, 0.1918, 0.9325, 0.203, 0.899, 0.2016, 0.9044, 0.1995, 0.9038, 0.2014, 0.8985, 0.1954, 0.9301, 0.1946, 0.9331, 0.1918, 0.9325, 0.1924, 0.9294, 0.2036, 0.8968, 0.203, 0.899, 0.2014, 0.8985, 0.2023, 0.8963, 0.1962, 0.9269, 0.1954, 0.9301, 0.1924, 0.9294, 0.1931, 0.9262, 0.1995, 0.9038, 0.1977, 0.9091, 0.1951, 0.9082, 0.1974, 0.9029, 0.1918, 0.9325, 0.1911, 0.9357, 0.1884, 0.9352, 0.1889, 0.9319, 0.2014, 0.8985, 0.1995, 0.9038, 0.1974, 0.9029, 0.1999, 0.8978, 0.1924, 0.9294, 0.1918, 0.9325, 0.1889, 0.9319, 0.1894, 0.9288, 0.2023, 0.8963, 0.2014, 0.8985, 0.1999, 0.8978, 0.201, 0.8957, 0.1931, 0.9262, 0.1924, 0.9294, 0.1894, 0.9288, 0.1901, 0.9255, 0.1939, 0.9228, 0.1931, 0.9262, 0.1901, 0.9255, 0.1909, 0.922, 0.1911, 0.946, 0.1901, 0.9489, 0.1885, 0.9484, 0.1892, 0.9455, 0.1949, 0.9188, 0.1939, 0.9228, 0.1909, 0.922, 0.1919, 0.918, 0.1897, 0.9428, 0.1892, 0.9455, 0.1873, 0.9452, 0.1876, 0.9424, 0.1962, 0.9142, 0.1949, 0.9188, 0.1919, 0.918, 0.1933, 0.9134, 0.1905, 0.939, 0.1897, 0.9428, 0.1876, 0.9424, 0.188, 0.9386, 0.1977, 0.9091, 0.1962, 0.9142, 0.1933, 0.9134, 0.1951, 0.9082, 0.1911, 0.9357, 0.1905, 0.939, 0.188, 0.9386, 0.1884, 0.9352, 0.1892, 0.9455, 0.1885, 0.9484, 0.1869, 0.9481, 0.1873, 0.9452, 0.1919, 0.918, 0.1909, 0.922, 0.1877, 0.9212, 0.1888, 0.9171, 0.1876, 0.9424, 0.1873, 0.9452, 0.1853, 0.9451, 0.1853, 0.9423, 0.1933, 0.9134, 0.1919, 0.918, 0.1888, 0.9171, 0.1904, 0.9124, 0.188, 0.9386, 0.1876, 0.9424, 0.1853, 0.9423, 0.1854, 0.9384, 0.1951, 0.9082, 0.1933, 0.9134, 0.1904, 0.9124, 0.1926, 0.9072, 0.1884, 0.9352, 0.188, 0.9386, 0.1854, 0.9384, 0.1856, 0.9349, 0.1974, 0.9029, 0.1951, 0.9082, 0.1926, 0.9072, 0.1953, 0.9019, 0.1889, 0.9319, 0.1884, 0.9352, 0.1856, 0.9349, 0.1859, 0.9316, 0.1999, 0.8978, 0.1974, 0.9029, 0.1953, 0.9019, 0.1985, 0.8969, 0.1894, 0.9288, 0.1889, 0.9319, 0.1859, 0.9316, 0.1863, 0.9283, 0.201, 0.8957, 0.1999, 0.8978, 0.1985, 0.8969, 0.1998, 0.8949, 0.1901, 0.9255, 0.1894, 0.9288, 0.1863, 0.9283, 0.1869, 0.9249, 0.1909, 0.922, 0.1901, 0.9255, 0.1869, 0.9249, 0.1877, 0.9212, 0.1859, 0.9316, 0.1856, 0.9349, 0.1827, 0.9348, 0.1828, 0.9313, 0.1985, 0.8969, 0.1953, 0.9019, 0.1933, 0.9006, 0.1971, 0.8959, 0.1863, 0.9283, 0.1859, 0.9316, 0.1828, 0.9313, 0.183, 0.9279, 0.1998, 0.8949, 0.1985, 0.8969, 0.1971, 0.8959, 0.1987, 0.894, 0.1869, 0.9249, 0.1863, 0.9283, 0.183, 0.9279, 0.1836, 0.9243, 0.1877, 0.9212, 0.1869, 0.9249, 0.1836, 0.9243, 0.1844, 0.9204, 0.1873, 0.9452, 0.1869, 0.9481, 0.1853, 0.9479, 0.1853, 0.9451, 0.1888, 0.9171, 0.1877, 0.9212, 0.1844, 0.9204, 0.1856, 0.9161, 0.1853, 0.9423, 0.1853, 0.9451, 0.1834, 0.9452, 0.1831, 0.9424, 0.1904, 0.9124, 0.1888, 0.9171, 0.1856, 0.9161, 0.1874, 0.9112, 0.1854, 0.9384, 0.1853, 0.9423, 0.1831, 0.9424, 0.1828, 0.9385, 0.1926, 0.9072, 0.1904, 0.9124, 0.1874, 0.9112, 0.19, 0.9059, 0.1856, 0.9349, 0.1854, 0.9384, 0.1828, 0.9385, 0.1827, 0.9348, 0.1953, 0.9019, 0.1926, 0.9072, 0.19, 0.9059, 0.1933, 0.9006, 0.1856, 0.9161, 0.1844, 0.9204, 0.1808, 0.9196, 0.1822, 0.915, 0.1831, 0.9424, 0.1834, 0.9452, 0.1815, 0.9455, 0.1809, 0.9427, 0.1874, 0.9112, 0.1856, 0.9161, 0.1822, 0.915, 0.1843, 0.9098, 0.1828, 0.9385, 0.1831, 0.9424, 0.1809, 0.9427, 0.1801, 0.9388, 0.19, 0.9059, 0.1874, 0.9112, 0.1843, 0.9098, 0.1874, 0.9043, 0.1827, 0.9348, 0.1828, 0.9385, 0.1801, 0.9388, 0.1796, 0.9349, 0.1933, 0.9006, 0.19, 0.9059, 0.1874, 0.9043, 0.1913, 0.8991, 0.1828, 0.9313, 0.1827, 0.9348, 0.1796, 0.9349, 0.1795, 0.9312, 0.1971, 0.8959, 0.1933, 0.9006, 0.1913, 0.8991, 0.1958, 0.8946, 0.183, 0.9279, 0.1828, 0.9313, 0.1795, 0.9312, 0.1796, 0.9276, 0.1987, 0.894, 0.1971, 0.8959, 0.1958, 0.8946, 0.1977, 0.8929, 0.1836, 0.9243, 0.183, 0.9279, 0.1796, 0.9276, 0.18, 0.9237, 0.1844, 0.9204, 0.1836, 0.9243, 0.18, 0.9237, 0.1808, 0.9196, 0.1853, 0.9451, 0.1853, 0.9479, 0.1837, 0.948, 0.1834, 0.9452, 0.1958, 0.8946, 0.1913, 0.8991, 0.1894, 0.8973, 0.1946, 0.8931, 0.1796, 0.9276, 0.1795, 0.9312, 0.1759, 0.9314, 0.1758, 0.9274, 0.1977, 0.8929, 0.1958, 0.8946, 0.1946, 0.8931, 0.1968, 0.8917, 0.18, 0.9237, 0.1796, 0.9276, 0.1758, 0.9274, 0.1762, 0.9232, 0.1808, 0.9196, 0.18, 0.9237, 0.1762, 0.9232, 0.177, 0.9187, 0.1834, 0.9452, 0.1837, 0.948, 0.1822, 0.9483, 0.1815, 0.9455, 0.1822, 0.915, 0.1808, 0.9196, 0.177, 0.9187, 0.1785, 0.9136, 0.1809, 0.9427, 0.1815, 0.9455, 0.1796, 0.9461, 0.1786, 0.9433, 0.1843, 0.9098, 0.1822, 0.915, 0.1785, 0.9136, 0.1811, 0.9081, 0.1801, 0.9388, 0.1809, 0.9427, 0.1786, 0.9433, 0.1773, 0.9393, 0.1874, 0.9043, 0.1843, 0.9098, 0.1811, 0.9081, 0.1848, 0.9025, 0.1796, 0.9349, 0.1801, 0.9388, 0.1773, 0.9393, 0.1764, 0.9354, 0.1913, 0.8991, 0.1874, 0.9043, 0.1848, 0.9025, 0.1894, 0.8973, 0.1795, 0.9312, 0.1796, 0.9349, 0.1764, 0.9354, 0.1759, 0.9314, 0.1786, 0.9433, 0.1796, 0.9461, 0.1778, 0.9469, 0.1764, 0.9443, 0.1811, 0.9081, 0.1785, 0.9136, 0.1746, 0.9121, 0.1777, 0.9061, 0.1773, 0.9393, 0.1786, 0.9433, 0.1764, 0.9443, 0.1745, 0.9403, 0.1848, 0.9025, 0.1811, 0.9081, 0.1777, 0.9061, 0.1821, 0.9002, 0.1764, 0.9354, 0.1773, 0.9393, 0.1745, 0.9403, 0.173, 0.9361, 0.1894, 0.8973, 0.1848, 0.9025, 0.1821, 0.9002, 0.1876, 0.8952, 0.1759, 0.9314, 0.1764, 0.9354, 0.173, 0.9361, 0.1721, 0.9318, 0.1946, 0.8931, 0.1894, 0.8973, 0.1876, 0.8952, 0.1936, 0.8914, 0.1758, 0.9274, 0.1759, 0.9314, 0.1721, 0.9318, 0.1717, 0.9274, 0.1968, 0.8917, 0.1946, 0.8931, 0.1936, 0.8914, 0.1961, 0.8903, 0.1762, 0.9232, 0.1758, 0.9274, 0.1717, 0.9274, 0.1719, 0.9227, 0.177, 0.9187, 0.1762, 0.9232, 0.1719, 0.9227, 0.1728, 0.9177, 0.1815, 0.9455, 0.1822, 0.9483, 0.1807, 0.9487, 0.1796, 0.9461, 0.1785, 0.9136, 0.177, 0.9187, 0.1728, 0.9177, 0.1746, 0.9121, 0.1717, 0.9274, 0.1721, 0.9318, 0.1678, 0.9327, 0.167, 0.9277, 0.1961, 0.8903, 0.1936, 0.8914, 0.1927, 0.8895, 0.1956, 0.8887, 0.1719, 0.9227, 0.1717, 0.9274, 0.167, 0.9277, 0.167, 0.9223, 0.1728, 0.9177, 0.1719, 0.9227, 0.167, 0.9223, 0.168, 0.9165, 0.1796, 0.9461, 0.1807, 0.9487, 0.1793, 0.9494, 0.1778, 0.9469, 0.1746, 0.9121, 0.1728, 0.9177, 0.168, 0.9165, 0.1702, 0.9102, 0.1764, 0.9443, 0.1778, 0.9469, 0.1762, 0.9481, 0.1742, 0.9457, 0.1777, 0.9061, 0.1746, 0.9121, 0.1702, 0.9102, 0.174, 0.9037, 0.1745, 0.9403, 0.1764, 0.9443, 0.1742, 0.9457, 0.1715, 0.9417, 0.1821, 0.9002, 0.1777, 0.9061, 0.174, 0.9037, 0.1794, 0.8976, 0.173, 0.9361, 0.1745, 0.9403, 0.1715, 0.9417, 0.1694, 0.9374, 0.1876, 0.8952, 0.1821, 0.9002, 0.1794, 0.8976, 0.1859, 0.8927, 0.1721, 0.9318, 0.173, 0.9361, 0.1694, 0.9374, 0.1678, 0.9327, 0.1936, 0.8914, 0.1876, 0.8952, 0.1859, 0.8927, 0.1927, 0.8895, 0.2857, 0.915, 0.2867, 0.9223, 0.282, 0.9224, 0.2815, 0.9158, 0.2725, 0.9529, 0.2675, 0.9559, 0.266, 0.9532, 0.2701, 0.95, 0.2832, 0.9076, 0.2857, 0.915, 0.2815, 0.9158, 0.2799, 0.9089, 0.2769, 0.9493, 0.2725, 0.9529, 0.2701, 0.95, 0.2736, 0.9463, 0.2795, 0.901, 0.2832, 0.9076, 0.2799, 0.9089, 0.2771, 0.9024, 0.2804, 0.945, 0.2769, 0.9493, 0.2736, 0.9463, 0.2764, 0.9423, 0.2751, 0.8957, 0.2795, 0.901, 0.2771, 0.9024, 0.2737, 0.8969, 0.2832, 0.9402, 0.2804, 0.945, 0.2764, 0.9423, 0.2787, 0.9381, 0.2732, 0.8938, 0.2751, 0.8957, 0.2737, 0.8969, 0.2721, 0.8949, 0.2852, 0.9349, 0.2832, 0.9402, 0.2787, 0.9381, 0.2804, 0.9334, 0.2864, 0.929, 0.2852, 0.9349, 0.2804, 0.9334, 0.2815, 0.9283, 0.1778, 0.9469, 0.1793, 0.9494, 0.1781, 0.9503, 0.1762, 0.9481, 0.2867, 0.9223, 0.2864, 0.929, 0.2815, 0.9283, 0.282, 0.9224, 0.2675, 0.9559, 0.264, 0.9574, 0.2629, 0.9551, 0.266, 0.9532, 0.2721, 0.8949, 0.2737, 0.8969, 0.2721, 0.8978, 0.2709, 0.8957, 0.2804, 0.9334, 0.2787, 0.9381, 0.2746, 0.9364, 0.2761, 0.9322, 0.2815, 0.9283, 0.2804, 0.9334, 0.2761, 0.9322, 0.2772, 0.9276, 0.264, 0.9574, 0.2605, 0.9585, 0.2597, 0.9568, 0.2629, 0.9551, 0.282, 0.9224, 0.2815, 0.9283, 0.2772, 0.9276, 0.2778, 0.9223, 0.266, 0.9532, 0.2629, 0.9551, 0.2615, 0.9531, 0.2642, 0.9509, 0.2815, 0.9158, 0.282, 0.9224, 0.2778, 0.9223, 0.2776, 0.9163, 0.2701, 0.95, 0.266, 0.9532, 0.2642, 0.9509, 0.2676, 0.9475, 0.2799, 0.9089, 0.2815, 0.9158, 0.2776, 0.9163, 0.2766, 0.9098, 0.2736, 0.9463, 0.2701, 0.95, 0.2676, 0.9475, 0.2705, 0.9439, 0.2771, 0.9024, 0.2799, 0.9089, 0.2766, 0.9098, 0.2747, 0.9035, 0.2764, 0.9423, 0.2736, 0.9463, 0.2705, 0.9439, 0.2728, 0.9402, 0.2737, 0.8969, 0.2771, 0.9024, 0.2747, 0.9035, 0.2721, 0.8978, 0.2787, 0.9381, 0.2764, 0.9423, 0.2728, 0.9402, 0.2746, 0.9364, 0.2766, 0.9098, 0.2776, 0.9163, 0.274, 0.9165, 0.2736, 0.9104, 0.2705, 0.9439, 0.2676, 0.9475, 0.2651, 0.9455, 0.2675, 0.942, 0.2747, 0.9035, 0.2766, 0.9098, 0.2736, 0.9104, 0.2723, 0.9042, 0.2728, 0.9402, 0.2705, 0.9439, 0.2675, 0.942, 0.2694, 0.9385, 0.2721, 0.8978, 0.2747, 0.9035, 0.2723, 0.9042, 0.2705, 0.8985, 0.2746, 0.9364, 0.2728, 0.9402, 0.2694, 0.9385, 0.2709, 0.9349, 0.2709, 0.8957, 0.2721, 0.8978, 0.2705, 0.8985, 0.2697, 0.8963, 0.2761, 0.9322, 0.2746, 0.9364, 0.2709, 0.9349, 0.2722, 0.9311, 0.2772, 0.9276, 0.2761, 0.9322, 0.2722, 0.9311, 0.2732, 0.9269, 0.2629, 0.9551, 0.2597, 0.9568, 0.2587, 0.9552, 0.2615, 0.9531, 0.2778, 0.9223, 0.2772, 0.9276, 0.2732, 0.9269, 0.2739, 0.922, 0.2642, 0.9509, 0.2615, 0.9531, 0.26, 0.9514, 0.2623, 0.949, 0.2776, 0.9163, 0.2778, 0.9223, 0.2739, 0.922, 0.274, 0.9165, 0.2676, 0.9475, 0.2642, 0.9509, 0.2623, 0.949, 0.2651, 0.9455, 0.2732, 0.9269, 0.2722, 0.9311, 0.2686, 0.9301, 0.2696, 0.9262, 0.2615, 0.9531, 0.2587, 0.9552, 0.2576, 0.9537, 0.26, 0.9514, 0.2739, 0.922, 0.2732, 0.9269, 0.2696, 0.9262, 0.2703, 0.9217, 0.2623, 0.949, 0.26, 0.9514, 0.2583, 0.9499, 0.2603, 0.9474, 0.274, 0.9165, 0.2739, 0.922, 0.2703, 0.9217, 0.2707, 0.9165, 0.2651, 0.9455, 0.2623, 0.949, 0.2603, 0.9474, 0.2627, 0.9439, 0.2736, 0.9104, 0.274, 0.9165, 0.2707, 0.9165, 0.2706, 0.9107, 0.2675, 0.942, 0.2651, 0.9455, 0.2627, 0.9439, 0.2646, 0.9404, 0.2723, 0.9042, 0.2736, 0.9104, 0.2706, 0.9107, 0.27, 0.9047, 0.2694, 0.9385, 0.2675, 0.942, 0.2646, 0.9404, 0.2662, 0.937, 0.2705, 0.8985, 0.2723, 0.9042, 0.27, 0.9047, 0.2689, 0.899, 0.2709, 0.9349, 0.2694, 0.9385, 0.2662, 0.937, 0.2675, 0.9337, 0.2697, 0.8963, 0.2705, 0.8985, 0.2689, 0.899, 0.2684, 0.8967, 0.2722, 0.9311, 0.2709, 0.9349, 0.2675, 0.9337, 0.2686, 0.9301, 0.2646, 0.9404, 0.2627, 0.9439, 0.2602, 0.9425, 0.2618, 0.9391, 0.27, 0.9047, 0.2706, 0.9107, 0.2678, 0.9107, 0.2677, 0.9049, 0.2662, 0.937, 0.2646, 0.9404, 0.2618, 0.9391, 0.2632, 0.9358, 0.2689, 0.899, 0.27, 0.9047, 0.2677, 0.9049, 0.2673, 0.8993, 0.2675, 0.9337, 0.2662, 0.937, 0.2632, 0.9358, 0.2643, 0.9326, 0.2684, 0.8967, 0.2689, 0.899, 0.2673, 0.8993, 0.267, 0.897, 0.2686, 0.9301, 0.2675, 0.9337, 0.2643, 0.9326, 0.2653, 0.9292, 0.2696, 0.9262, 0.2686, 0.9301, 0.2653, 0.9292, 0.2662, 0.9255, 0.26, 0.9514, 0.2576, 0.9537, 0.2562, 0.9525, 0.2583, 0.9499, 0.2703, 0.9217, 0.2696, 0.9262, 0.2662, 0.9255, 0.2669, 0.9212, 0.2603, 0.9474, 0.2583, 0.9499, 0.2566, 0.9487, 0.2582, 0.9461, 0.2707, 0.9165, 0.2703, 0.9217, 0.2669, 0.9212, 0.2675, 0.9163, 0.2627, 0.9439, 0.2603, 0.9474, 0.2582, 0.9461, 0.2602, 0.9425, 0.2706, 0.9107, 0.2707, 0.9165, 0.2675, 0.9163, 0.2678, 0.9107, 0.2662, 0.9255, 0.2653, 0.9292, 0.2621, 0.9284, 0.2629, 0.9248, 0.2583, 0.9499, 0.2562, 0.9525, 0.2548, 0.9514, 0.2566, 0.9487, 0.2669, 0.9212, 0.2662, 0.9255, 0.2629, 0.9248, 0.2638, 0.9207, 0.2582, 0.9461, 0.2566, 0.9487, 0.2548, 0.9476, 0.2561, 0.945, 0.2675, 0.9163, 0.2669, 0.9212, 0.2638, 0.9207, 0.2645, 0.916, 0.2602, 0.9425, 0.2582, 0.9461, 0.2561, 0.945, 0.2577, 0.9413, 0.2678, 0.9107, 0.2675, 0.9163, 0.2645, 0.916, 0.2651, 0.9106, 0.2618, 0.9391, 0.2602, 0.9425, 0.2577, 0.9413, 0.2591, 0.938, 0.2677, 0.9049, 0.2678, 0.9107, 0.2651, 0.9106, 0.2655, 0.9049, 0.2632, 0.9358, 0.2618, 0.9391, 0.2591, 0.938, 0.2602, 0.9348, 0.2673, 0.8993, 0.2677, 0.9049, 0.2655, 0.9049, 0.2656, 0.8993, 0.2643, 0.9326, 0.2632, 0.9358, 0.2602, 0.9348, 0.2612, 0.9316, 0.267, 0.897, 0.2673, 0.8993, 0.2656, 0.8993, 0.2657, 0.897, 0.2653, 0.9292, 0.2643, 0.9326, 0.2612, 0.9316, 0.2621, 0.9284, 0.2655, 0.9049, 0.2651, 0.9106, 0.2624, 0.9103, 0.2632, 0.9047, 0.2602, 0.9348, 0.2591, 0.938, 0.2564, 0.937, 0.2573, 0.9339, 0.2656, 0.8993, 0.2655, 0.9049, 0.2632, 0.9047, 0.264, 0.8992, 0.2612, 0.9316, 0.2602, 0.9348, 0.2573, 0.9339, 0.2582, 0.9308, 0.2657, 0.897, 0.2656, 0.8993, 0.264, 0.8992, 0.2643, 0.8969, 0.2621, 0.9284, 0.2612, 0.9316, 0.2582, 0.9308, 0.259, 0.9276, 0.2629, 0.9248, 0.2621, 0.9284, 0.259, 0.9276, 0.2598, 0.9241, 0.2566, 0.9487, 0.2548, 0.9514, 0.2533, 0.9504, 0.2548, 0.9476, 0.2638, 0.9207, 0.2629, 0.9248, 0.2598, 0.9241, 0.2607, 0.9201, 0.2561, 0.945, 0.2548, 0.9476, 0.2529, 0.9468, 0.254, 0.9441, 0.2645, 0.916, 0.2638, 0.9207, 0.2607, 0.9201, 0.2615, 0.9155, 0.2577, 0.9413, 0.2561, 0.945, 0.254, 0.9441, 0.2553, 0.9404, 0.2651, 0.9106, 0.2645, 0.916, 0.2615, 0.9155, 0.2624, 0.9103, 0.2591, 0.938, 0.2577, 0.9413, 0.2553, 0.9404, 0.2564, 0.937, 0.2548, 0.9476, 0.2533, 0.9504, 0.2518, 0.9496, 0.2529, 0.9468, 0.2607, 0.9201, 0.2598, 0.9241, 0.2567, 0.9234, 0.2576, 0.9195, 0.254, 0.9441, 0.2529, 0.9468, 0.2511, 0.9461, 0.2518, 0.9434, 0.2615, 0.9155, 0.2607, 0.9201, 0.2576, 0.9195, 0.2587, 0.9149, 0.2553, 0.9404, 0.254, 0.9441, 0.2518, 0.9434, 0.2528, 0.9397, 0.2624, 0.9103, 0.2615, 0.9155, 0.2587, 0.9149, 0.2598, 0.9098, 0.2564, 0.937, 0.2553, 0.9404, 0.2528, 0.9397, 0.2537, 0.9363, 0.2632, 0.9047, 0.2624, 0.9103, 0.2598, 0.9098, 0.2611, 0.9043, 0.2573, 0.9339, 0.2564, 0.937, 0.2537, 0.9363, 0.2545, 0.9331, 0.264, 0.8992, 0.2632, 0.9047, 0.2611, 0.9043, 0.2624, 0.8989, 0.2582, 0.9308, 0.2573, 0.9339, 0.2545, 0.9331, 0.2552, 0.9301, 0.2643, 0.8969, 0.264, 0.8992, 0.2624, 0.8989, 0.263, 0.8967, 0.259, 0.9276, 0.2582, 0.9308, 0.2552, 0.9301, 0.2559, 0.9269, 0.2598, 0.9241, 0.259, 0.9276, 0.2559, 0.9269, 0.2567, 0.9234, 0.2545, 0.9331, 0.2537, 0.9363, 0.251, 0.9357, 0.2516, 0.9325, 0.2624, 0.8989, 0.2611, 0.9043, 0.259, 0.9037, 0.2608, 0.8984, 0.2552, 0.9301, 0.2545, 0.9331, 0.2516, 0.9325, 0.2522, 0.9294, 0.263, 0.8967, 0.2624, 0.8989, 0.2608, 0.8984, 0.2617, 0.8962, 0.2559, 0.9269, 0.2552, 0.9301, 0.2522, 0.9294, 0.2529, 0.9262, 0.2567, 0.9234, 0.2559, 0.9269, 0.2529, 0.9262, 0.2537, 0.9227, 0.2529, 0.9468, 0.2518, 0.9496, 0.2502, 0.949, 0.2511, 0.9461, 0.2576, 0.9195, 0.2567, 0.9234, 0.2537, 0.9227, 0.2546, 0.9188, 0.2518, 0.9434, 0.2511, 0.9461, 0.2491, 0.9456, 0.2497, 0.9429, 0.2587, 0.9149, 0.2576, 0.9195, 0.2546, 0.9188, 0.2558, 0.9142, 0.2528, 0.9397, 0.2518, 0.9434, 0.2497, 0.9429, 0.2504, 0.9391, 0.2598, 0.9098, 0.2587, 0.9149, 0.2558, 0.9142, 0.2573, 0.9091, 0.2537, 0.9363, 0.2528, 0.9397, 0.2504, 0.9391, 0.251, 0.9357, 0.2611, 0.9043, 0.2598, 0.9098, 0.2573, 0.9091, 0.259, 0.9037, 0.2546, 0.9188, 0.2537, 0.9227, 0.2506, 0.922, 0.2516, 0.918, 0.2497, 0.9429, 0.2491, 0.9456, 0.2472, 0.9454, 0.2475, 0.9426, 0.2558, 0.9142, 0.2546, 0.9188, 0.2516, 0.918, 0.2529, 0.9134, 0.2504, 0.9391, 0.2497, 0.9429, 0.2475, 0.9426, 0.2478, 0.9387, 0.2573, 0.9091, 0.2558, 0.9142, 0.2529, 0.9134, 0.2547, 0.9083, 0.251, 0.9357, 0.2504, 0.9391, 0.2478, 0.9387, 0.2482, 0.9353, 0.259, 0.9037, 0.2573, 0.9091, 0.2547, 0.9083, 0.2569, 0.9029, 0.2516, 0.9325, 0.251, 0.9357, 0.2482, 0.9353, 0.2487, 0.932, 0.2608, 0.8984, 0.259, 0.9037, 0.2569, 0.9029, 0.2593, 0.8977, 0.2522, 0.9294, 0.2516, 0.9325, 0.2487, 0.932, 0.2492, 0.9288, 0.2617, 0.8962, 0.2608, 0.8984, 0.2593, 0.8977, 0.2604, 0.8957, 0.2529, 0.9262, 0.2522, 0.9294, 0.2492, 0.9288, 0.2498, 0.9256, 0.2537, 0.9227, 0.2529, 0.9262, 0.2498, 0.9256, 0.2506, 0.922, 0.2511, 0.9461, 0.2502, 0.949, 0.2486, 0.9486, 0.2491, 0.9456, 0.2593, 0.8977, 0.2569, 0.9029, 0.2548, 0.9019, 0.2579, 0.8969, 0.2492, 0.9288, 0.2487, 0.932, 0.2457, 0.9316, 0.2461, 0.9283, 0.2604, 0.8957, 0.2593, 0.8977, 0.2579, 0.8969, 0.2592, 0.8949, 0.2498, 0.9256, 0.2492, 0.9288, 0.2461, 0.9283, 0.2466, 0.9249, 0.2506, 0.922, 0.2498, 0.9256, 0.2466, 0.9249, 0.2474, 0.9213, 0.2491, 0.9456, 0.2486, 0.9486, 0.2469, 0.9483, 0.2472, 0.9454, 0.2516, 0.918, 0.2506, 0.922, 0.2474, 0.9213, 0.2485, 0.9172, 0.2475, 0.9426, 0.2472, 0.9454, 0.2453, 0.9453, 0.2452, 0.9424, 0.2529, 0.9134, 0.2516, 0.918, 0.2485, 0.9172, 0.25, 0.9124, 0.2478, 0.9387, 0.2475, 0.9426, 0.2452, 0.9424, 0.2453, 0.9386, 0.2547, 0.9083, 0.2529, 0.9134, 0.25, 0.9124, 0.2521, 0.9072, 0.2482, 0.9353, 0.2478, 0.9387, 0.2453, 0.9386, 0.2454, 0.935, 0.2569, 0.9029, 0.2547, 0.9083, 0.2521, 0.9072, 0.2548, 0.9019, 0.2487, 0.932, 0.2482, 0.9353, 0.2454, 0.935, 0.2457, 0.9316, 0.25, 0.9124, 0.2485, 0.9172, 0.2453, 0.9162, 0.247, 0.9113, 0.2453, 0.9386, 0.2452, 0.9424, 0.243, 0.9426, 0.2426, 0.9386, 0.2521, 0.9072, 0.25, 0.9124, 0.247, 0.9113, 0.2496, 0.906, 0.2454, 0.935, 0.2453, 0.9386, 0.2426, 0.9386, 0.2425, 0.9349, 0.2548, 0.9019, 0.2521, 0.9072, 0.2496, 0.906, 0.2528, 0.9007, 0.2457, 0.9316, 0.2454, 0.935, 0.2425, 0.9349, 0.2426, 0.9314, 0.2579, 0.8969, 0.2548, 0.9019, 0.2528, 0.9007, 0.2565, 0.8959, 0.2461, 0.9283, 0.2457, 0.9316, 0.2426, 0.9314, 0.2428, 0.9279, 0.2592, 0.8949, 0.2579, 0.8969, 0.2565, 0.8959, 0.2581, 0.894, 0.2466, 0.9249, 0.2461, 0.9283, 0.2428, 0.9279, 0.2433, 0.9244, 0.2474, 0.9213, 0.2466, 0.9249, 0.2433, 0.9244, 0.2441, 0.9205, 0.2472, 0.9454, 0.2469, 0.9483, 0.2453, 0.9482, 0.2453, 0.9453, 0.2485, 0.9172, 0.2474, 0.9213, 0.2441, 0.9205, 0.2453, 0.9162, 0.2452, 0.9424, 0.2453, 0.9453, 0.2433, 0.9454, 0.243, 0.9426, 0.2581, 0.894, 0.2565, 0.8959, 0.2551, 0.8946, 0.2571, 0.8929, 0.2433, 0.9244, 0.2428, 0.9279, 0.2393, 0.9277, 0.2398, 0.9238, 0.2441, 0.9205, 0.2433, 0.9244, 0.2398, 0.9238, 0.2405, 0.9197, 0.2453, 0.9453, 0.2453, 0.9482, 0.2437, 0.9483, 0.2433, 0.9454, 0.2453, 0.9162, 0.2441, 0.9205, 0.2405, 0.9197, 0.2419, 0.9151, 0.243, 0.9426, 0.2433, 0.9454, 0.2414, 0.9458, 0.2407, 0.9429, 0.247, 0.9113, 0.2453, 0.9162, 0.2419, 0.9151, 0.244, 0.9099, 0.2426, 0.9386, 0.243, 0.9426, 0.2407, 0.9429, 0.2399, 0.9389, 0.2496, 0.906, 0.247, 0.9113, 0.244, 0.9099, 0.247, 0.9044, 0.2425, 0.9349, 0.2426, 0.9386, 0.2399, 0.9389, 0.2394, 0.9351, 0.2528, 0.9007, 0.2496, 0.906, 0.247, 0.9044, 0.2508, 0.8992, 0.2426, 0.9314, 0.2425, 0.9349, 0.2394, 0.9351, 0.2393, 0.9313, 0.2565, 0.8959, 0.2528, 0.9007, 0.2508, 0.8992, 0.2551, 0.8946, 0.2428, 0.9279, 0.2426, 0.9314, 0.2393, 0.9313, 0.2393, 0.9277, 0.2399, 0.9389, 0.2407, 0.9429, 0.2384, 0.9436, 0.2371, 0.9395, 0.247, 0.9044, 0.244, 0.9099, 0.2407, 0.9083, 0.2443, 0.9026, 0.2394, 0.9351, 0.2399, 0.9389, 0.2371, 0.9395, 0.2362, 0.9355, 0.2508, 0.8992, 0.247, 0.9044, 0.2443, 0.9026, 0.2489, 0.8974, 0.2393, 0.9313, 0.2394, 0.9351, 0.2362, 0.9355, 0.2357, 0.9315, 0.2551, 0.8946, 0.2508, 0.8992, 0.2489, 0.8974, 0.2539, 0.8932, 0.2393, 0.9277, 0.2393, 0.9313, 0.2357, 0.9315, 0.2356, 0.9275, 0.2571, 0.8929, 0.2551, 0.8946, 0.2539, 0.8932, 0.2562, 0.8917, 0.2398, 0.9238, 0.2393, 0.9277, 0.2356, 0.9275, 0.2359, 0.9233, 0.2405, 0.9197, 0.2398, 0.9238, 0.2359, 0.9233, 0.2367, 0.9188, 0.2433, 0.9454, 0.2437, 0.9483, 0.2421, 0.9486, 0.2414, 0.9458, 0.2419, 0.9151, 0.2405, 0.9197, 0.2367, 0.9188, 0.2383, 0.9138, 0.2407, 0.9429, 0.2414, 0.9458, 0.2395, 0.9464, 0.2384, 0.9436, 0.244, 0.9099, 0.2419, 0.9151, 0.2383, 0.9138, 0.2407, 0.9083, 0.2359, 0.9233, 0.2356, 0.9275, 0.2315, 0.9275, 0.2317, 0.9228, 0.2367, 0.9188, 0.2359, 0.9233, 0.2317, 0.9228, 0.2326, 0.9178, 0.2414, 0.9458, 0.2421, 0.9486, 0.2406, 0.9491, 0.2395, 0.9464, 0.2383, 0.9138, 0.2367, 0.9188, 0.2326, 0.9178, 0.2343, 0.9123, 0.2384, 0.9436, 0.2395, 0.9464, 0.2376, 0.9473, 0.2361, 0.9446, 0.2407, 0.9083, 0.2383, 0.9138, 0.2343, 0.9123, 0.2373, 0.9063, 0.2371, 0.9395, 0.2384, 0.9436, 0.2361, 0.9446, 0.2341, 0.9405, 0.2443, 0.9026, 0.2407, 0.9083, 0.2373, 0.9063, 0.2416, 0.9005, 0.2362, 0.9355, 0.2371, 0.9395, 0.2341, 0.9405, 0.2327, 0.9362, 0.2489, 0.8974, 0.2443, 0.9026, 0.2416, 0.9005, 0.247, 0.8953, 0.2357, 0.9315, 0.2362, 0.9355, 0.2327, 0.9362, 0.2318, 0.9319, 0.2539, 0.8932, 0.2489, 0.8974, 0.247, 0.8953, 0.2529, 0.8915, 0.2356, 0.9275, 0.2357, 0.9315, 0.2318, 0.9319, 0.2315, 0.9275, 0.2562, 0.8917, 0.2539, 0.8932, 0.2529, 0.8915, 0.2554, 0.8903, 0.2416, 0.9005, 0.2373, 0.9063, 0.2336, 0.904, 0.2389, 0.8979, 0.2327, 0.9362, 0.2341, 0.9405, 0.2311, 0.9419, 0.229, 0.9374, 0.247, 0.8953, 0.2416, 0.9005, 0.2389, 0.8979, 0.2453, 0.8929, 0.2318, 0.9319, 0.2327, 0.9362, 0.229, 0.9374, 0.2276, 0.9326, 0.2529, 0.8915, 0.247, 0.8953, 0.2453, 0.8929, 0.252, 0.8896, 0.2315, 0.9275, 0.2318, 0.9319, 0.2276, 0.9326, 0.227, 0.9276, 0.2554, 0.8903, 0.2529, 0.8915, 0.252, 0.8896, 0.2549, 0.8887, 0.2317, 0.9228, 0.2315, 0.9275, 0.227, 0.9276, 0.227, 0.9224, 0.2326, 0.9178, 0.2317, 0.9228, 0.227, 0.9224, 0.2279, 0.9167, 0.2395, 0.9464, 0.2406, 0.9491, 0.2392, 0.9498, 0.2376, 0.9473, 0.2343, 0.9123, 0.2326, 0.9178, 0.2279, 0.9167, 0.23, 0.9105, 0.2361, 0.9446, 0.2376, 0.9473, 0.2359, 0.9485, 0.2338, 0.946, 0.2373, 0.9063, 0.2343, 0.9123, 0.23, 0.9105, 0.2336, 0.904, 0.2341, 0.9405, 0.2361, 0.9446, 0.2338, 0.946, 0.2311, 0.9419, 0.2583, 0.8892, 0.2554, 0.8903, 0.2549, 0.8887, 0.2579, 0.8881, 0.2587, 0.8902, 0.2562, 0.8917, 0.2554, 0.8903, 0.2583, 0.8892, 0.2593, 0.8911, 0.2571, 0.8929, 0.2562, 0.8917, 0.2587, 0.8902, 0.2601, 0.8919, 0.2581, 0.894, 0.2571, 0.8929, 0.2593, 0.8911, 0.2609, 0.8926, 0.2592, 0.8949, 0.2581, 0.894, 0.2601, 0.8919, 0.2618, 0.8932, 0.2604, 0.8957, 0.2592, 0.8949, 0.2609, 0.8926, 0.2627, 0.8937, 0.2617, 0.8962, 0.2604, 0.8957, 0.2618, 0.8932, 0.2637, 0.8941, 0.263, 0.8967, 0.2617, 0.8962, 0.2627, 0.8937, 0.2647, 0.8943, 0.2643, 0.8969, 0.263, 0.8967, 0.2637, 0.8941, 0.2657, 0.8944, 0.2657, 0.897, 0.2643, 0.8969, 0.2647, 0.8943, 0.2667, 0.8943, 0.267, 0.897, 0.2657, 0.897, 0.2657, 0.8944, 0.2677, 0.8942, 0.2684, 0.8967, 0.267, 0.897, 0.2667, 0.8943, 0.2686, 0.8939, 0.2697, 0.8963, 0.2684, 0.8967, 0.2677, 0.8942, 0.2695, 0.8934, 0.2709, 0.8957, 0.2697, 0.8963, 0.2686, 0.8939, 0.2703, 0.8929, 0.2721, 0.8949, 0.2709, 0.8957, 0.2695, 0.8934, 0.271, 0.8921, 0.2732, 0.8938, 0.2721, 0.8949, 0.2703, 0.8929, 0.199, 0.8892, 0.1961, 0.8903, 0.1956, 0.8887, 0.1987, 0.8881, 0.1994, 0.8902, 0.1968, 0.8917, 0.1961, 0.8903, 0.199, 0.8892, 0.2, 0.8911, 0.1977, 0.8929, 0.1968, 0.8917, 0.1994, 0.8902, 0.2007, 0.892, 0.1987, 0.894, 0.1977, 0.8929, 0.2, 0.8911, 0.2015, 0.8927, 0.1998, 0.8949, 0.1987, 0.894, 0.2007, 0.892, 0.2024, 0.8933, 0.201, 0.8957, 0.1998, 0.8949, 0.2015, 0.8927, 0.2034, 0.8938, 0.2023, 0.8963, 0.201, 0.8957, 0.2024, 0.8933, 0.2043, 0.8941, 0.2036, 0.8968, 0.2023, 0.8963, 0.2034, 0.8938, 0.2053, 0.8944, 0.2049, 0.8971, 0.2036, 0.8968, 0.2043, 0.8941, 0.2064, 0.8945, 0.2063, 0.8972, 0.2049, 0.8971, 0.2053, 0.8944, 0.2074, 0.8945, 0.2076, 0.8971, 0.2063, 0.8972, 0.2064, 0.8945, 0.2084, 0.8943, 0.209, 0.8969, 0.2076, 0.8971, 0.2074, 0.8945, 0.2093, 0.8941, 0.2103, 0.8965, 0.209, 0.8969, 0.2084, 0.8943, 0.2102, 0.8936, 0.2116, 0.8959, 0.2103, 0.8965, 0.2093, 0.8941, 0.211, 0.8931, 0.2128, 0.8951, 0.2116, 0.8959, 0.2102, 0.8936, 0.2117, 0.8923, 0.2139, 0.8941, 0.2128, 0.8951, 0.211, 0.8931, 0.2336, 0.9649, 0.2336, 0.9649, 0.2335, 0.9651, 0.2337, 0.9652, 0.2337, 0.9652, 0.2335, 0.9651, 0.2334, 0.9649, 0.2334, 0.9649, 0.2335, 0.9651, 0.2337, 0.9653, 0.2336, 0.9653, 0.2335, 0.9651, 0.2334, 0.9653, 0.2333, 0.9652, 0.2335, 0.9651, 0.2335, 0.9649, 0.2335, 0.9649, 0.2335, 0.9651, 0.2337, 0.9651, 0.2337, 0.9651, 0.2335, 0.9651, 0.2333, 0.965, 0.2333, 0.965, 0.2335, 0.9651, 0.2337, 0.9652, 0.2337, 0.9652, 0.2335, 0.9651, 0.2335, 0.9653, 0.2335, 0.9653, 0.2335, 0.9651, 0.2334, 0.9653, 0.2334, 0.9653, 0.2335, 0.9651, 0.2336, 0.9649, 0.2336, 0.9649, 0.2335, 0.9651, 0.2333, 0.9652, 0.2333, 0.9652, 0.2335, 0.9651, 0.2337, 0.965, 0.2337, 0.965, 0.2335, 0.9651, 0.2336, 0.9653, 0.2336, 0.9653, 0.2335, 0.9651, 0.2334, 0.9649, 0.2334, 0.9649, 0.2335, 0.9651, 0.2333, 0.9651, 0.2333, 0.9651, 0.2335, 0.9651, 0.2333, 0.9651, 0.2333, 0.9651, 0.2335, 0.9651, 0.2337, 0.9651, 0.2337, 0.9652, 0.2335, 0.9651, 0.2335, 0.9649, 0.2336, 0.9649, 0.2335, 0.9651, 0.2333, 0.965, 0.2334, 0.9649, 0.2335, 0.9651, 0.2335, 0.9653, 0.2335, 0.9653, 0.2335, 0.9651, 0.2336, 0.9649, 0.2337, 0.965, 0.2335, 0.9651, 0.2334, 0.9653, 0.2334, 0.9653, 0.2335, 0.9651, 0.2337, 0.9652, 0.2337, 0.9653, 0.2335, 0.9651, 0.2333, 0.9651, 0.2333, 0.965, 0.2335, 0.9651, 0.2336, 0.9653, 0.2335, 0.9653, 0.2335, 0.9651, 0.2337, 0.965, 0.2337, 0.9651, 0.2335, 0.9651, 0.2337, 0.965, 0.2337, 0.965, 0.2335, 0.9651, 0.2333, 0.9652, 0.2333, 0.9651, 0.2335, 0.9651, 0.2335, 0.9653, 0.2334, 0.9653, 0.2335, 0.9651, 0.2334, 0.9649, 0.2335, 0.9649, 0.2335, 0.9651, 0.1763, 0.9591, 0.176, 0.9587, 0.1761, 0.9587, 0.1763, 0.9591, 0.1767, 0.9593, 0.1767, 0.9594, 0.1763, 0.9591, 0.1763, 0.9586, 0.1763, 0.9586, 0.1763, 0.9591, 0.1768, 0.959, 0.1768, 0.9591, 0.1763, 0.9591, 0.1765, 0.9587, 0.1766, 0.9587, 0.1763, 0.9591, 0.1761, 0.9587, 0.1762, 0.9586, 0.1763, 0.9591, 0.1763, 0.9586, 0.1764, 0.9586, 0.1763, 0.9591, 0.1761, 0.9595, 0.176, 0.9594, 0.1763, 0.9591, 0.1763, 0.9595, 0.1763, 0.9595, 0.1763, 0.9591, 0.1758, 0.9591, 0.1758, 0.959, 0.1763, 0.9591, 0.1767, 0.9589, 0.1767, 0.9589, 0.1763, 0.9591, 0.1766, 0.9594, 0.1765, 0.9595, 0.1763, 0.9591, 0.1765, 0.9595, 0.1764, 0.9595, 0.1763, 0.9591, 0.1759, 0.9593, 0.1758, 0.9592, 0.1763, 0.9591, 0.1767, 0.9589, 0.1768, 0.959, 0.1763, 0.9591, 0.1759, 0.9594, 0.1759, 0.9593, 0.1763, 0.9591, 0.1766, 0.9587, 0.1767, 0.9588, 0.1763, 0.9591, 0.1763, 0.9595, 0.1762, 0.9595, 0.1763, 0.9591, 0.176, 0.9594, 0.1759, 0.9594, 0.1763, 0.9591, 0.1758, 0.959, 0.1758, 0.9589, 0.1763, 0.9591, 0.1767, 0.9592, 0.1767, 0.9593, 0.1763, 0.9591, 0.1764, 0.9586, 0.1765, 0.9587, 0.2376, 0.9473, 0.2392, 0.9498, 0.238, 0.9508, 0.2359, 0.9485, 0.1763, 0.9591, 0.1759, 0.9588, 0.176, 0.9587, 0.1763, 0.9591, 0.1767, 0.9594, 0.1766, 0.9594, 0.1763, 0.9591, 0.1758, 0.9592, 0.1758, 0.9591, 0.1763, 0.9591, 0.1767, 0.9588, 0.1767, 0.9589, 0.1763, 0.9591, 0.1768, 0.9591, 0.1767, 0.9592, 0.1763, 0.9591, 0.1762, 0.9595, 0.1761, 0.9595, 0.1763, 0.9591, 0.1762, 0.9586, 0.1763, 0.9586, 0.1763, 0.9591, 0.1759, 0.9589, 0.1759, 0.9588, 0.1763, 0.9591, 0.1764, 0.9595, 0.1763, 0.9595, 0.1763, 0.9591, 0.1758, 0.9589, 0.1759, 0.9589, 0.2303, 0.9648, 0.2303, 0.9654, 0.227, 0.9658, 0.227, 0.9645, 0.2303, 0.9654, 0.2304, 0.9661, 0.2272, 0.967, 0.227, 0.9658, 0.2304, 0.9661, 0.2306, 0.9667, 0.2277, 0.9682, 0.2272, 0.967, 0.2306, 0.9667, 0.231, 0.9672, 0.2284, 0.9693, 0.2277, 0.9682, 0.231, 0.9672, 0.2314, 0.9676, 0.2294, 0.9702, 0.2284, 0.9693, 0.2314, 0.9676, 0.232, 0.968, 0.2304, 0.9709, 0.2294, 0.9702, 0.232, 0.968, 0.2326, 0.9682, 0.2316, 0.9714, 0.2304, 0.9709, 0.2326, 0.9682, 0.2332, 0.9684, 0.2329, 0.9716, 0.2316, 0.9714, 0.2332, 0.9684, 0.2338, 0.9684, 0.2342, 0.9716, 0.2329, 0.9716, 0.2338, 0.9684, 0.2345, 0.9682, 0.2354, 0.9714, 0.2342, 0.9716, 0.2345, 0.9682, 0.2351, 0.968, 0.2366, 0.9709, 0.2354, 0.9714, 0.2351, 0.968, 0.2356, 0.9676, 0.2377, 0.9702, 0.2366, 0.9709, 0.2356, 0.9676, 0.236, 0.9672, 0.2386, 0.9693, 0.2377, 0.9702, 0.236, 0.9672, 0.2364, 0.9666, 0.2393, 0.9682, 0.2386, 0.9693, 0.2364, 0.9666, 0.2366, 0.9661, 0.2398, 0.967, 0.2393, 0.9682, 0.2366, 0.9661, 0.2368, 0.9654, 0.2401, 0.9658, 0.2398, 0.967, 0.2368, 0.9654, 0.2368, 0.9648, 0.2401, 0.9645, 0.2401, 0.9658, 0.2368, 0.9648, 0.2366, 0.9642, 0.2398, 0.9632, 0.2401, 0.9645, 0.2366, 0.9642, 0.2364, 0.9636, 0.2393, 0.962, 0.2398, 0.9632, 0.2364, 0.9636, 0.236, 0.963, 0.2386, 0.9609, 0.2393, 0.962, 0.236, 0.963, 0.2356, 0.9626, 0.2377, 0.96, 0.2386, 0.9609, 0.2356, 0.9626, 0.2351, 0.9622, 0.2366, 0.9593, 0.2377, 0.96, 0.2351, 0.9622, 0.2345, 0.962, 0.2354, 0.9588, 0.2366, 0.9593, 0.2345, 0.962, 0.2338, 0.9619, 0.2342, 0.9586, 0.2354, 0.9588, 0.2338, 0.9619, 0.2332, 0.9619, 0.2329, 0.9586, 0.2342, 0.9586, 0.2332, 0.9619, 0.2326, 0.962, 0.2316, 0.9588, 0.2329, 0.9586, 0.2326, 0.962, 0.232, 0.9622, 0.2304, 0.9593, 0.2316, 0.9588, 0.232, 0.9622, 0.2314, 0.9626, 0.2294, 0.96, 0.2304, 0.9593, 0.2314, 0.9626, 0.231, 0.963, 0.2284, 0.9609, 0.2294, 0.96, 0.231, 0.963, 0.2306, 0.9636, 0.2277, 0.962, 0.2284, 0.9609, 0.2306, 0.9636, 0.2304, 0.9642, 0.2272, 0.9632, 0.2277, 0.962, 0.2304, 0.9642, 0.2303, 0.9648, 0.227, 0.9645, 0.2272, 0.9632, 0.171, 0.9629, 0.171, 0.9629, 0.167, 0.9626, 0.1672, 0.9617, 0.171, 0.9628, 0.171, 0.9629, 0.1672, 0.9617, 0.1675, 0.9609, 0.1711, 0.9627, 0.171, 0.9628, 0.1675, 0.9609, 0.168, 0.9602, 0.1711, 0.9626, 0.1711, 0.9627, 0.168, 0.9602, 0.1686, 0.9596, 0.1712, 0.9626, 0.1711, 0.9626, 0.1686, 0.9596, 0.1693, 0.9591, 0.1713, 0.9625, 0.1712, 0.9626, 0.1693, 0.9591, 0.1701, 0.9588, 0.1714, 0.9625, 0.1713, 0.9625, 0.1701, 0.9588, 0.171, 0.9586, 0.1715, 0.9625, 0.1714, 0.9625, 0.171, 0.9586, 0.1718, 0.9586, 0.1716, 0.9626, 0.1715, 0.9625, 0.1718, 0.9586, 0.1727, 0.9588, 0.1716, 0.9626, 0.1716, 0.9626, 0.1727, 0.9588, 0.1735, 0.9591, 0.1717, 0.9626, 0.1716, 0.9626, 0.1735, 0.9591, 0.1742, 0.9596, 0.1718, 0.9627, 0.1717, 0.9626, 0.1742, 0.9596, 0.1748, 0.9602, 0.1718, 0.9628, 0.1718, 0.9627, 0.1748, 0.9602, 0.1753, 0.9609, 0.1719, 0.9629, 0.1718, 0.9628, 0.1753, 0.9609, 0.1756, 0.9617, 0.1719, 0.9629, 0.1719, 0.9629, 0.1756, 0.9617, 0.1758, 0.9626, 0.1719, 0.963, 0.1719, 0.9629, 0.1758, 0.9626, 0.1758, 0.9634, 0.1719, 0.9631, 0.1719, 0.963, 0.1758, 0.9634, 0.1756, 0.9643, 0.1718, 0.9632, 0.1719, 0.9631, 0.1756, 0.9643, 0.1753, 0.9651, 0.1718, 0.9633, 0.1718, 0.9632, 0.1753, 0.9651, 0.1748, 0.9658, 0.1717, 0.9633, 0.1718, 0.9633, 0.1748, 0.9658, 0.1742, 0.9664, 0.1716, 0.9634, 0.1717, 0.9633, 0.1742, 0.9664, 0.1735, 0.9669, 0.1715, 0.9634, 0.1716, 0.9634, 0.1735, 0.9669, 0.1727, 0.9672, 0.1715, 0.9634, 0.1715, 0.9634, 0.1727, 0.9672, 0.1718, 0.9674, 0.1714, 0.9634, 0.1715, 0.9634, 0.1718, 0.9674, 0.171, 0.9674, 0.1713, 0.9634, 0.1714, 0.9634, 0.171, 0.9674, 0.1701, 0.9672, 0.1712, 0.9634, 0.1713, 0.9634, 0.1701, 0.9672, 0.1693, 0.9669, 0.1711, 0.9633, 0.1712, 0.9634, 0.1693, 0.9669, 0.1686, 0.9664, 0.1711, 0.9633, 0.1711, 0.9633, 0.1686, 0.9664, 0.168, 0.9658, 0.171, 0.9632, 0.1711, 0.9633, 0.168, 0.9658, 0.1675, 0.9651, 0.171, 0.9631, 0.171, 0.9632, 0.1675, 0.9651, 0.1672, 0.9643, 0.171, 0.963, 0.171, 0.9631, 0.1672, 0.9643, 0.167, 0.9634, 0.171, 0.9629, 0.171, 0.963, 0.167, 0.9634, 0.167, 0.9626, 0.2333, 0.9651, 0.2333, 0.9651, 0.2303, 0.9654, 0.2303, 0.9648, 0.2333, 0.9651, 0.2333, 0.9652, 0.2304, 0.9661, 0.2303, 0.9654, 0.2333, 0.9652, 0.2333, 0.9652, 0.2306, 0.9667, 0.2304, 0.9661, 0.2333, 0.9652, 0.2334, 0.9653, 0.231, 0.9672, 0.2306, 0.9667, 0.2334, 0.9653, 0.2334, 0.9653, 0.2314, 0.9676, 0.231, 0.9672, 0.2334, 0.9653, 0.2334, 0.9653, 0.232, 0.968, 0.2314, 0.9676, 0.2334, 0.9653, 0.2335, 0.9653, 0.2326, 0.9682, 0.232, 0.968, 0.2335, 0.9653, 0.2335, 0.9653, 0.2332, 0.9684, 0.2326, 0.9682, 0.2335, 0.9653, 0.2335, 0.9653, 0.2338, 0.9684, 0.2332, 0.9684, 0.2335, 0.9653, 0.2336, 0.9653, 0.2345, 0.9682, 0.2338, 0.9684, 0.2336, 0.9653, 0.2336, 0.9653, 0.2351, 0.968, 0.2345, 0.9682, 0.2336, 0.9653, 0.2337, 0.9653, 0.2356, 0.9676, 0.2351, 0.968, 0.2337, 0.9653, 0.2337, 0.9652, 0.236, 0.9672, 0.2356, 0.9676, 0.2337, 0.9652, 0.2337, 0.9652, 0.2364, 0.9666, 0.236, 0.9672, 0.2337, 0.9652, 0.2337, 0.9652, 0.2366, 0.9661, 0.2364, 0.9666, 0.2337, 0.9652, 0.2337, 0.9651, 0.2368, 0.9654, 0.2366, 0.9661, 0.2337, 0.9651, 0.2337, 0.9651, 0.2368, 0.9648, 0.2368, 0.9654, 0.2337, 0.9651, 0.2337, 0.965, 0.2366, 0.9642, 0.2368, 0.9648, 0.2337, 0.965, 0.2337, 0.965, 0.2364, 0.9636, 0.2366, 0.9642, 0.2337, 0.965, 0.2337, 0.965, 0.236, 0.963, 0.2364, 0.9636, 0.2337, 0.965, 0.2336, 0.9649, 0.2356, 0.9626, 0.236, 0.963, 0.2336, 0.9649, 0.2336, 0.9649, 0.2351, 0.9622, 0.2356, 0.9626, 0.2336, 0.9649, 0.2336, 0.9649, 0.2345, 0.962, 0.2351, 0.9622, 0.2336, 0.9649, 0.2335, 0.9649, 0.2338, 0.9619, 0.2345, 0.962, 0.2335, 0.9649, 0.2335, 0.9649, 0.2332, 0.9619, 0.2338, 0.9619, 0.2335, 0.9649, 0.2334, 0.9649, 0.2326, 0.962, 0.2332, 0.9619, 0.2334, 0.9649, 0.2334, 0.9649, 0.232, 0.9622, 0.2326, 0.962, 0.2334, 0.9649, 0.2334, 0.9649, 0.2314, 0.9626, 0.232, 0.9622, 0.2334, 0.9649, 0.2333, 0.965, 0.231, 0.963, 0.2314, 0.9626, 0.2333, 0.965, 0.2333, 0.965, 0.2306, 0.9636, 0.231, 0.963, 0.2333, 0.965, 0.2333, 0.9651, 0.2304, 0.9642, 0.2306, 0.9636, 0.2333, 0.9651, 0.2333, 0.9651, 0.2303, 0.9648, 0.2304, 0.9642])
me_plane_002.use_remesh_preserve_volume = False
me_plane_002.use_remesh_preserve_attributes = False
me_plane_002.use_mirror_vertex_groups = False
me_plane_002.update()

# ---- objects
ob_plane_002 = bpy.data.objects.new('Plane.002', me_plane_002)

# ---- transforms, parenting, visibility, modifiers, constraints
ob_plane_002.location = (0.0, 0.0, 0.0)
ob_plane_002.rotation_euler = (1.571, 0.7443, 3.142)
ob_plane_002.scale = (0.6815, 0.6815, 0.6815)
ob_plane_002.lineart.crease_threshold = 0.0

# ---- collection membership
col_collection_1.objects.link(ob_plane_002)

# ---- scene / render settings (as saved in the file)
scene.frame_start = 1; scene.frame_end = 250; scene.frame_set(97)
scene.render.engine = 'BLENDER_EEVEE_NEXT'
scene.render.resolution_percentage = 50
scene.render.dither_intensity = 0.0
scene.cycles.use_denoising = False
scene.cycles.samples = 10
scene.cycles.sampling_pattern = 'TABULATED_SOBOL'
scene.cycles.light_sampling_threshold = 0.0
scene.cycles.use_adaptive_sampling = False
scene.cycles.use_light_tree = False
scene.cycles.blur_glossy = 0.0
scene.cycles.pixel_filter_type = 'GAUSSIAN'
scene.cycles.sample_clamp_indirect = 0.0
scene.view_settings.view_transform = 'Standard'
bpy.context.view_layer.update()

# ---- added for rendering (the .blend has no active camera and no usable light): camera, sun
cam_auto = bpy.data.cameras.new('AutoCamera')
cam_auto.lens = 50.0
cam_auto.sensor_width = 36.0
cam_auto.clip_end = 1000.0
ob_auto_camera = bpy.data.objects.new('AutoCamera', cam_auto)
scene.collection.objects.link(ob_auto_camera)
ob_auto_camera.location = (7.27814, -8.71251, 5.70978)
ob_auto_camera.rotation_euler = (1.09748, -7.21219e-08, 0.694738)
scene.camera = ob_auto_camera
light_auto_sun = bpy.data.lights.new('AutoSun', 'SUN')
light_auto_sun.energy = 3.0
light_auto_sun.angle = 0.0523599
ob_auto_sun = bpy.data.objects.new('AutoSun', light_auto_sun)
scene.collection.objects.link(ob_auto_sun)
ob_auto_sun.rotation_euler = (0.872665, 0.174533, 0.523599)
bpy.context.view_layer.update()
